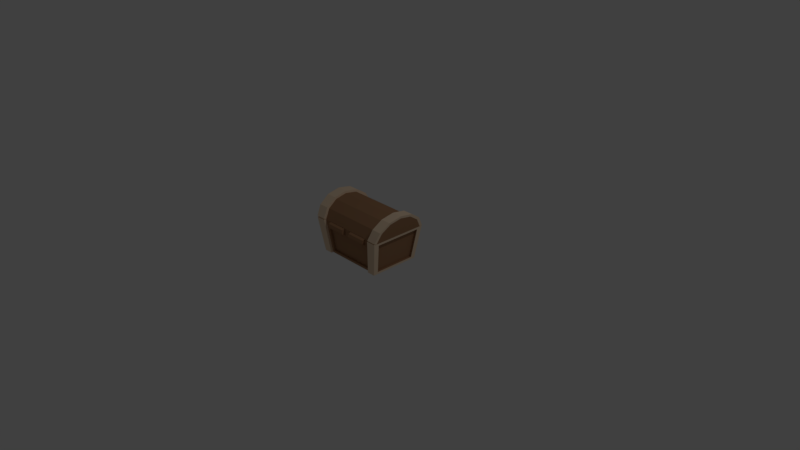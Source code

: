 # Source: treasure_chest_blender.blend  (saved by Blender 2.79.0; exported with 4.5.12 LTS)
import bpy
from mathutils import Matrix  # noqa: F401  (used for matrix-valued properties, if any)

bpy.ops.wm.read_factory_settings(use_empty=True)
scene = bpy.context.scene
scene.name = 'Scene'

# ---- collections
col_collection_1 = bpy.data.collections.new('Collection 1'); scene.collection.children.link(col_collection_1)

# ---- materials (node trees are filled in below, after node groups)
mat_wood_1 = bpy.data.materials.new('Wood_1')
mat_wood_1.alpha_threshold = 0.0
mat_wood_1.use_transparent_shadow = False
mat_wood_1.diffuse_color = (0.8824, 0.6784, 0.4824, 1.0)
mat_wood_1.specular_color = (0.9529, 0.9529, 0.9529)
mat_wood_1.roughness = 0.5
mat_wood_2 = bpy.data.materials.new('Wood_2')
mat_wood_2.alpha_threshold = 0.0
mat_wood_2.use_transparent_shadow = False
mat_wood_2.diffuse_color = (0.3843, 0.2078, 0.1098, 1.0)
mat_wood_2.specular_color = (0.9529, 0.9529, 0.9529)
mat_wood_2.roughness = 0.5
mat_chiave = bpy.data.materials.new('chiave')
mat_chiave.alpha_threshold = 0.0
mat_chiave.use_transparent_shadow = False
mat_chiave.roughness = 0.5

# ---- material node trees

# ---- world
world_world = bpy.data.worlds.new('World'); scene.world = world_world
world_world.color = (0.05088, 0.05088, 0.05088)
world_world.use_sun_shadow = False
world_world.sun_shadow_jitter_overblur = 0.0
world_world.cycles.sampling_method = 'MANUAL'

# ---- cameras
cam_camera = bpy.data.cameras.new('Camera')
cam_camera.clip_end = 100.0
cam_camera.lens = 35.0
cam_camera.sensor_width = 32.0
cam_camera.sensor_height = 18.0
cam_camera.ortho_scale = 7.314
cam_camera.dof.focus_distance = 0.0
cam_camera.dof.aperture_fstop = 128.0

# ---- lights
light_lamp = bpy.data.lights.new('Lamp', 'POINT')
light_lamp.transmission_factor = 0.0
light_lamp.cutoff_distance = 30.0
light_lamp.energy = 100.0
light_lamp.shadow_buffer_clip_start = 1.001
light_lamp.shadow_soft_size = 0.1
light_lamp.shadow_maximum_resolution = 0.006
light_lamp.use_absolute_resolution = True

# ---- meshes
me_chest_ope0 = bpy.data.meshes.new('Chest_Ope0')
me_chest_ope0.from_pydata([(-0.5392, 0.3678, 0.4684), (0.4148, 0.3678, 0.4684), (-0.4089, 0.3678, 0.4684), (0.4148, 0.4039, 0.4684), (0.3576, 0.3482, 0.001998), (-0.5392, -0.3901, 0.4684), (-0.3532, -0.3363, 0.001998), (0.414, -0.3901, 0.4684), (-0.3526, 0.3482, 0.001998), (0.07693, 0.3922, 0.3697), (-0.07121, 0.3922, 0.3697), (0.1021, 0.3679, 0.4684), (0.09876, 0.3557, 0.3569), (-0.09306, 0.3557, 0.3569), (0.3041, 0.263, 0.09528), (-0.3003, 0.263, 0.09528), (-0.3003, -0.2507, 0.09528), (0.3041, -0.2507, 0.09528), (-0.4698, 0.289, 0.03309), (0.4743, -0.277, 0.03309), (-0.4384, 0.289, 0.03309), (-0.4384, -0.277, 0.03309), (-0.4985, -0.315, 0.4373), (-0.4985, 0.3287, 0.4373), (0.4421, -0.277, 0.03309), (0.4421, 0.289, 0.03309), (0.5028, 0.3287, 0.4373), (0.5028, -0.315, 0.4373), (-0.3612, 0.3207, 0.3561), (0.3654, 0.3207, 0.3561), (0.3293, 0.289, 0.03309), (-0.3256, 0.289, 0.03309), (0.3668, -0.3436, 0.3691), (-0.3256, -0.277, 0.03309), (0.3293, -0.277, 0.03309), (0.3668, -0.3086, 0.3691), (-0.3627, -0.3086, 0.3691), (-0.3168, -0.3521, 0.4647), (-0.3155, -0.3899, 0.4506), (-0.3123, -0.402, 0.4166), (-0.3091, -0.382, 0.3826), (-0.3078, -0.342, 0.3685), (-0.05332, -0.352, 0.4647), (-0.05256, -0.402, 0.4166), (-0.05202, -0.382, 0.3826), (-0.0518, -0.342, 0.3685), (0.06802, -0.3899, 0.4506), (0.06733, -0.402, 0.4166), (0.06665, -0.382, 0.3826), (0.3271, -0.402, 0.4166), (0.3237, -0.382, 0.3826), (0.02609, 0.3922, 0.3697), (-0.02037, 0.3922, 0.3697), (-0.0209, 0.4024, 0.4555), (0.02677, 0.4024, 0.4555), (0.01845, 0.4007, 0.4412), (0.02316, 0.366, 0.4497), (0.02265, 0.3579, 0.3755), (0.5435, 0.4039, 0.4684), (0.4686, 0.3171, 0.001998), (0.4686, 0.3482, 0.001998), (-0.4097, -0.3901, 0.4684), (-0.4649, -0.3363, 0.001998), (-0.3532, -0.3052, 0.001998), (0.4693, -0.3363, 0.001998), (0.3569, -0.3363, 0.001998), (0.4693, -0.3052, 0.001998), (0.5443, -0.3901, 0.4684), (-0.4649, 0.3482, 0.001998), (-0.4649, 0.3171, 0.001998), (-0.5392, 0.4039, 0.4684), (-0.4089, 0.4039, 0.4684), (-0.3526, 0.3171, 0.001998), (0.07894, 0.4024, 0.4555), (0.3418, 0.2956, 0.4684), (-0.3375, 0.2956, 0.4684), (-0.3375, -0.2818, 0.4684), (0.3418, -0.2818, 0.4684), (-0.4649, -0.3052, 0.001998), (-0.5392, -0.354, 0.4684), (-0.5342, 0.3287, 0.4373), (0.4736, 0.289, 0.03309), (0.5443, -0.354, 0.4684), (0.5443, 0.3678, 0.4684), (-0.4698, -0.277, 0.03309), (-0.5342, -0.315, 0.4373), (0.5393, 0.3287, 0.4373), (0.5393, -0.315, 0.4373), (0.3576, 0.3171, 0.001998), (-0.3612, 0.3556, 0.3561), (-0.3256, 0.3205, 0.03309), (0.3654, 0.3556, 0.3561), (0.3293, 0.3205, 0.03309), (0.3569, -0.3052, 0.001998), (0.3293, -0.3084, 0.03309), (-0.4097, -0.354, 0.4684), (0.414, -0.354, 0.4684), (-0.3627, -0.3436, 0.3691), (-0.3256, -0.3084, 0.03309), (-0.3123, -0.347, 0.4166), (-0.0531, -0.3899, 0.4506), (-0.05256, -0.347, 0.4166), (0.06733, -0.347, 0.4166), (0.06831, -0.352, 0.4647), (0.06636, -0.342, 0.3685), (0.3271, -0.347, 0.4166), (0.3318, -0.352, 0.4647), (0.3304, -0.3899, 0.4506), (0.3223, -0.342, 0.3685), (-0.01731, 0.366, 0.4497), (-0.0126, 0.4007, 0.4412), (0.01813, 0.3939, 0.3841), (-0.01692, 0.3579, 0.3755), (-0.07307, 0.4024, 0.4555), (-0.01239, 0.3939, 0.3841), (-0.09623, 0.3679, 0.4684)], [], [(66, 93, 88), (88, 59, 66), (1, 96, 82), (82, 83, 1), (4, 3, 58), (58, 60, 4), (20, 21, 22), (22, 23, 20), (6, 61, 5), (5, 62, 6), (24, 25, 26), (26, 27, 24), (63, 72, 88), (88, 93, 63), (15, 16, 17), (17, 14, 15), (31, 28, 29), (29, 30, 31), (64, 67, 7), (7, 65, 64), (34, 35, 36), (36, 33, 34), (78, 69, 72), (72, 63, 78), (0, 79, 95), (95, 2, 0), (68, 70, 71), (71, 8, 68), (1, 83, 58), (58, 3, 1), (83, 59, 60), (60, 58, 83), (59, 88, 4), (59, 4, 60), (88, 1, 3), (3, 4, 88), (95, 79, 5), (5, 61, 95), (79, 78, 62), (62, 5, 79), (78, 63, 6), (6, 62, 78), (63, 95, 61), (61, 6, 63), (93, 66, 64), (64, 65, 93), (66, 82, 67), (67, 64, 66), (82, 96, 7), (7, 67, 82), (96, 93, 65), (65, 7, 96), (72, 69, 68), (68, 8, 72), (69, 0, 70), (70, 68, 69), (0, 2, 71), (71, 70, 0), (2, 72, 8), (8, 71, 2), (11, 12, 9), (9, 73, 11), (13, 10, 52), (13, 115, 113), (113, 10, 13), (11, 73, 54), (1, 2, 75), (75, 74, 1), (2, 95, 76), (76, 75, 2), (95, 96, 77), (77, 76, 95), (96, 1, 74), (74, 77, 96), (74, 75, 15), (15, 14, 74), (75, 76, 16), (16, 15, 75), (76, 77, 17), (17, 16, 76), (77, 74, 14), (14, 17, 77), (69, 78, 84), (84, 18, 69), (78, 79, 85), (85, 84, 78), (79, 0, 80), (80, 85, 79), (0, 69, 18), (18, 80, 0), (66, 59, 81), (81, 19, 66), (59, 83, 86), (86, 81, 59), (83, 82, 87), (87, 86, 83), (82, 66, 19), (19, 87, 82), (18, 84, 21), (21, 20, 18), (84, 85, 22), (22, 21, 84), (85, 80, 23), (23, 22, 85), (80, 18, 20), (20, 23, 80), (19, 81, 25), (25, 24, 19), (81, 86, 26), (26, 25, 81), (86, 87, 27), (27, 26, 86), (87, 19, 24), (24, 27, 87), (2, 1, 91), (91, 89, 2), (1, 88, 92), (92, 91, 1), (88, 72, 90), (90, 92, 88), (72, 2, 89), (89, 90, 72), (89, 91, 29), (29, 28, 89), (91, 92, 30), (30, 29, 91), (92, 90, 31), (31, 30, 92), (90, 89, 28), (28, 31, 90), (63, 93, 94), (94, 98, 63), (93, 96, 32), (32, 94, 93), (96, 95, 97), (97, 32, 96), (95, 63, 98), (98, 97, 95), (98, 94, 34), (34, 33, 98), (94, 32, 35), (35, 34, 94), (32, 97, 36), (36, 35, 32), (97, 98, 33), (33, 36, 97), (99, 41, 40), (99, 40, 39), (99, 39, 38), (99, 38, 37), (99, 37, 42), (42, 101, 99), (37, 38, 100), (100, 42, 37), (38, 39, 43), (43, 100, 38), (39, 40, 44), (44, 43, 39), (40, 41, 45), (45, 44, 40), (41, 99, 101), (101, 45, 41), (101, 42, 100), (101, 100, 43), (101, 43, 44), (101, 44, 45), (102, 104, 48), (102, 48, 47), (102, 47, 46), (102, 46, 103), (102, 103, 106), (106, 105, 102), (103, 46, 107), (107, 106, 103), (46, 47, 49), (49, 107, 46), (47, 48, 50), (50, 49, 47), (48, 104, 108), (108, 50, 48), (104, 102, 105), (105, 108, 104), (105, 106, 107), (105, 107, 49), (105, 49, 50), (105, 50, 108), (113, 110, 114), (114, 10, 113), (9, 51, 111), (53, 54, 55), (55, 110, 53), (51, 52, 114), (114, 111, 51), (114, 110, 109), (109, 112, 114), (110, 55, 56), (56, 109, 110), (55, 111, 57), (57, 56, 55), (111, 114, 112), (112, 57, 111), (113, 53, 110), (55, 54, 73), (55, 73, 9), (9, 111, 55), (114, 52, 10), (54, 53, 115), (115, 11, 54), (53, 113, 115), (51, 9, 12), (51, 12, 13), (13, 52, 51)])
me_chest_ope0.polygons.foreach_set('material_index', [0, 0, 0, 0, 0, 0, 1, 1, 0, 0, 1, 1, 1, 1, 1, 1, 1, 1, 0, 0, 1, 1, 0, 0, 0, 0, 0, 0, 0, 0, 0, 0, 0, 0, 0, 0, 0, 0, 0, 0, 0, 0, 0, 0, 0, 0, 0, 0, 0, 0, 0, 0, 0, 0, 0, 0, 0, 0, 0, 0, 0, 0, 0, 0, 0, 0, 1, 1, 1, 1, 1, 1, 1, 1, 1, 1, 1, 1, 1, 1, 1, 1, 0, 0, 0, 0, 0, 0, 0, 0, 0, 0, 0, 0, 0, 0, 0, 0, 1, 1, 1, 1, 1, 1, 1, 1, 1, 1, 1, 1, 1, 1, 1, 1, 1, 1, 1, 1, 1, 1, 1, 1, 1, 1, 1, 1, 1, 1, 1, 1, 1, 1, 1, 1, 1, 1, 1, 1, 1, 1, 1, 1, 1, 1, 1, 1, 1, 1, 1, 1, 1, 1, 1, 1, 1, 1, 1, 1, 1, 1, 1, 1, 1, 1, 1, 1, 1, 1, 1, 1, 1, 1, 1, 1, 1, 1, 1, 1, 1, 1, 1, 1, 1, 1, 1, 1, 0, 0, 0, 0, 0, 0, 0, 0, 0, 0, 0, 0, 0, 0, 0, 0, 0, 0, 0, 0, 0, 0, 0, 0, 0, 0])
_k = set([(3, 4), (4, 58), (5, 6), (6, 61), (7, 64), (7, 65), (8, 71), (9, 11), (9, 73), (10, 52), (14, 15), (14, 17), (15, 16), (16, 17), (18, 21), (18, 84), (19, 25), (19, 81), (20, 21), (20, 23), (21, 22), (22, 23), (24, 25), (24, 27), (25, 26), (26, 27), (28, 29), (28, 31), (29, 30), (29, 89), (30, 31), (33, 34), (33, 36), (34, 35), (34, 98), (35, 36), (39, 40), (39, 43), (40, 44), (40, 99), (43, 44), (47, 48), (47, 49), (48, 50), (48, 102), (49, 50), (51, 52), (53, 54), (53, 55), (68, 71), (89, 91), (94, 98), (109, 114), (110, 114)])
me_chest_ope0.attributes.new('sharp_edge', 'BOOLEAN', 'EDGE').data.foreach_set('value', [ (min(e.vertices), max(e.vertices)) in _k for e in me_chest_ope0.edges])
_uv = me_chest_ope0.uv_layers.new(name='UVMap')
_uv.uv.foreach_set('vector', [0.01947, 0.03764, 0.05128, 0.03764, 0.05128, 0.215, 0.05128, 0.215, 0.01947, 0.215, 0.01947, 0.03764, 0.7544, 0.6495, 0.7544, 0.8268, 0.7226, 0.8268, 0.7226, 0.8268, 0.7226, 0.6495, 0.7544, 0.6495, 0.6318, 0.02869, 0.6318, 0.1978, 0.5913, 0.1978, 0.5913, 0.1978, 0.5913, 0.02869, 0.6318, 0.02869, 0.05604, 0.2668, 0.2667, 0.2668, 0.2667, 0.419, 0.2667, 0.419, 0.05604, 0.419, 0.05604, 0.2668, 0.5266, 0.06824, 0.3604, 0.06824, 0.3604, 0.02849, 0.3604, 0.02849, 0.5266, 0.02849, 0.5266, 0.06824, 0.7422, 0.2522, 0.9528, 0.2522, 0.9528, 0.4044, 0.9528, 0.4044, 0.7422, 0.4044, 0.7422, 0.2522, 0.2537, 0.03764, 0.2537, 0.215, 0.05128, 0.215, 0.05128, 0.215, 0.05128, 0.03764, 0.2537, 0.03764, 0.7011, 0.4785, 0.7008, 0.617, 0.5379, 0.6167, 0.5379, 0.6167, 0.5381, 0.4782, 0.7011, 0.4785, 0.9012, 0.04001, 0.9012, 0.1569, 0.6669, 0.1569, 0.6669, 0.1569, 0.6669, 0.04001, 0.9012, 0.04001, 0.5271, 0.4128, 0.3586, 0.4128, 0.3586, 0.3725, 0.3586, 0.3725, 0.5271, 0.3725, 0.5271, 0.4128, 0.5155, 0.3364, 0.395, 0.3364, 0.395, 0.1039, 0.395, 0.1039, 0.5155, 0.1039, 0.5155, 0.3364, 0.2855, 0.03764, 0.2855, 0.215, 0.2537, 0.215, 0.2537, 0.215, 0.2537, 0.03764, 0.2855, 0.03764, 0.9886, 0.6495, 0.9886, 0.8268, 0.9568, 0.8268, 0.9568, 0.8268, 0.9568, 0.6495, 0.9886, 0.6495, 0.9789, 0.02754, 0.9789, 0.1977, 0.9382, 0.1977, 0.9382, 0.1977, 0.9382, 0.02754, 0.9789, 0.02754, 0.7544, 0.6495, 0.7226, 0.6495, 0.7226, 0.6406, 0.7226, 0.6406, 0.7544, 0.6406, 0.7544, 0.6495, 0.9762, 0.4161, 0.9762, 0.2405, 0.9879, 0.2405, 0.9879, 0.2405, 0.9879, 0.4161, 0.9762, 0.4161, 0.01947, 0.215, 0.05128, 0.215, 0.05128, 0.2239, 0.01947, 0.215, 0.05128, 0.2239, 0.01947, 0.2239, 0.6438, 0.02872, 0.6438, 0.1977, 0.6318, 0.1978, 0.6318, 0.1978, 0.6318, 0.02869, 0.6438, 0.02872, 0.9568, 0.8268, 0.9886, 0.8268, 0.9886, 0.8357, 0.9886, 0.8357, 0.9568, 0.8357, 0.9568, 0.8268, 0.2901, 0.4307, 0.2901, 0.2551, 0.3018, 0.2551, 0.3018, 0.2551, 0.3018, 0.4307, 0.2901, 0.4307, 0.2855, 0.03764, 0.2537, 0.03764, 0.2537, 0.02877, 0.2537, 0.02877, 0.2855, 0.02877, 0.2855, 0.03764, 0.5267, 0.08056, 0.3598, 0.08052, 0.3604, 0.06824, 0.3604, 0.06824, 0.5266, 0.06824, 0.5267, 0.08056, 0.05128, 0.03764, 0.01947, 0.03764, 0.01947, 0.02877, 0.01947, 0.02877, 0.05128, 0.02877, 0.05128, 0.03764, 0.7188, 0.2405, 0.7188, 0.4161, 0.7071, 0.4161, 0.7071, 0.4161, 0.7071, 0.2405, 0.7188, 0.2405, 0.7226, 0.8268, 0.7544, 0.8268, 0.7544, 0.8357, 0.7544, 0.8357, 0.7226, 0.8357, 0.7226, 0.8268, 0.3589, 0.3599, 0.5269, 0.3599, 0.5271, 0.3725, 0.5271, 0.3725, 0.3586, 0.3725, 0.3589, 0.3599, 0.2537, 0.215, 0.2855, 0.215, 0.2855, 0.2239, 0.2855, 0.2239, 0.2537, 0.2239, 0.2537, 0.215, 0.03264, 0.2551, 0.03264, 0.4307, 0.02094, 0.4307, 0.02094, 0.4307, 0.02094, 0.2551, 0.03264, 0.2551, 0.9886, 0.6495, 0.9568, 0.6495, 0.9568, 0.6406, 0.9568, 0.6406, 0.9886, 0.6406, 0.9886, 0.6495, 0.9253, 0.1976, 0.9253, 0.02815, 0.9382, 0.02754, 0.9382, 0.02754, 0.9382, 0.1977, 0.9253, 0.1976, 0.575, 0.7293, 0.6451, 0.7293, 0.6451, 0.7489, 0.6451, 0.7489, 0.575, 0.7489, 0.575, 0.7293, 0.6685, 0.8822, 0.649, 0.8822, 0.649, 0.8454, 0.6458, 0.9285, 0.5757, 0.9285, 0.5757, 0.909, 0.5757, 0.909, 0.6458, 0.909, 0.6458, 0.9285, 0.5536, 0.7749, 0.5731, 0.7749, 0.5731, 0.8117, 0.7544, 0.6495, 0.9568, 0.6495, 0.939, 0.6672, 0.939, 0.6672, 0.7721, 0.6672, 0.7544, 0.6495, 0.9568, 0.6495, 0.9568, 0.8268, 0.939, 0.8091, 0.939, 0.8091, 0.939, 0.6672, 0.9568, 0.6495, 0.9568, 0.8268, 0.7544, 0.8268, 0.7721, 0.8091, 0.7721, 0.8091, 0.939, 0.8091, 0.9568, 0.8268, 0.7544, 0.8268, 0.7544, 0.6495, 0.7721, 0.6672, 0.7721, 0.6672, 0.7721, 0.8091, 0.7544, 0.8268, 0.5383, 0.3744, 0.7012, 0.3746, 0.7011, 0.4785, 0.7011, 0.4785, 0.5381, 0.4782, 0.5383, 0.3744, 0.8049, 0.4787, 0.8047, 0.6172, 0.7008, 0.617, 0.7008, 0.617, 0.7011, 0.4785, 0.8049, 0.4787, 0.7006, 0.7208, 0.5377, 0.7206, 0.5379, 0.6167, 0.5379, 0.6167, 0.7008, 0.617, 0.7006, 0.7208, 0.434, 0.6165, 0.4343, 0.478, 0.5381, 0.4782, 0.5381, 0.4782, 0.5379, 0.6167, 0.434, 0.6165, 0.04434, 0.2434, 0.2784, 0.2434, 0.2667, 0.2551, 0.2667, 0.2551, 0.05604, 0.2551, 0.04434, 0.2434, 0.2901, 0.2551, 0.2901, 0.4307, 0.2784, 0.419, 0.2784, 0.419, 0.2784, 0.2668, 0.2901, 0.2551, 0.2784, 0.4424, 0.04434, 0.4424, 0.05604, 0.4307, 0.05604, 0.4307, 0.2667, 0.4307, 0.2784, 0.4424, 0.03264, 0.4307, 0.03264, 0.2551, 0.04434, 0.2668, 0.04434, 0.2668, 0.04434, 0.419, 0.03264, 0.4307, 0.7305, 0.2288, 0.9645, 0.2288, 0.9528, 0.2405, 0.9528, 0.2405, 0.7422, 0.2405, 0.7305, 0.2288, 0.9762, 0.2405, 0.9762, 0.4161, 0.9645, 0.4044, 0.9645, 0.4044, 0.9645, 0.2522, 0.9762, 0.2405, 0.9645, 0.4277, 0.7305, 0.4277, 0.7422, 0.416, 0.7422, 0.416, 0.9528, 0.416, 0.9645, 0.4277, 0.7188, 0.4161, 0.7188, 0.2405, 0.7305, 0.2522, 0.7305, 0.2522, 0.7305, 0.4044, 0.7188, 0.4161, 0.05604, 0.2551, 0.2667, 0.2551, 0.2667, 0.2668, 0.2667, 0.2668, 0.05604, 0.2668, 0.05604, 0.2551, 0.2784, 0.2668, 0.2784, 0.419, 0.2667, 0.419, 0.2667, 0.419, 0.2667, 0.2668, 0.2784, 0.2668, 0.2667, 0.4307, 0.05604, 0.4307, 0.05604, 0.419, 0.05604, 0.419, 0.2667, 0.419, 0.2667, 0.4307, 0.04434, 0.419, 0.04434, 0.2668, 0.05604, 0.2668, 0.05604, 0.2668, 0.05604, 0.419, 0.04434, 0.419, 0.7422, 0.2405, 0.9528, 0.2405, 0.9528, 0.2522, 0.9528, 0.2522, 0.7422, 0.2522, 0.7422, 0.2405, 0.9645, 0.2522, 0.9645, 0.4044, 0.9528, 0.4044, 0.9528, 0.4044, 0.9528, 0.2522, 0.9645, 0.2522, 0.9528, 0.416, 0.7422, 0.416, 0.7422, 0.4044, 0.7422, 0.4044, 0.9528, 0.4044, 0.9528, 0.416, 0.7305, 0.4044, 0.7305, 0.2522, 0.7422, 0.2522, 0.7422, 0.2522, 0.7422, 0.4044, 0.7305, 0.4044, 0.9124, 0.2087, 0.6557, 0.2087, 0.6669, 0.1681, 0.6669, 0.1681, 0.9012, 0.1681, 0.9124, 0.2087, 0.6438, 0.1977, 0.6438, 0.02872, 0.6557, 0.04001, 0.6557, 0.04001, 0.6557, 0.1569, 0.6438, 0.1977, 0.6557, 0.01751, 0.9124, 0.01751, 0.9012, 0.02876, 0.9012, 0.02876, 0.6669, 0.02876, 0.6557, 0.01751, 0.9253, 0.02815, 0.9253, 0.1976, 0.9124, 0.1569, 0.9124, 0.1569, 0.9124, 0.04001, 0.9253, 0.02815, 0.9012, 0.1681, 0.6669, 0.1681, 0.6669, 0.1569, 0.6669, 0.1569, 0.9012, 0.1569, 0.9012, 0.1681, 0.6557, 0.1569, 0.6557, 0.04001, 0.6669, 0.04001, 0.6669, 0.04001, 0.6669, 0.1569, 0.6557, 0.1569, 0.6669, 0.02876, 0.9012, 0.02876, 0.9012, 0.04001, 0.9012, 0.04001, 0.6669, 0.04001, 0.6669, 0.02876, 0.9124, 0.04001, 0.9124, 0.1569, 0.9012, 0.1569, 0.9012, 0.1569, 0.9012, 0.04001, 0.9124, 0.04001, 0.5373, 0.09268, 0.5373, 0.3476, 0.5262, 0.3364, 0.5262, 0.3364, 0.5262, 0.1038, 0.5373, 0.09268, 0.5269, 0.3599, 0.3589, 0.3599, 0.3949, 0.3474, 0.3949, 0.3474, 0.5156, 0.3474, 0.5269, 0.3599, 0.3487, 0.3476, 0.3487, 0.09268, 0.3842, 0.1038, 0.3842, 0.1038, 0.3842, 0.3364, 0.3487, 0.3476, 0.3598, 0.08052, 0.5267, 0.08056, 0.5156, 0.09288, 0.5156, 0.09288, 0.3949, 0.09286, 0.3598, 0.08052, 0.5262, 0.1038, 0.5262, 0.3364, 0.5155, 0.3364, 0.5155, 0.3364, 0.5155, 0.1039, 0.5262, 0.1038, 0.5156, 0.3474, 0.3949, 0.3474, 0.395, 0.3364, 0.395, 0.3364, 0.5155, 0.3364, 0.5156, 0.3474, 0.3842, 0.3364, 0.3842, 0.1038, 0.395, 0.1039, 0.395, 0.1039, 0.395, 0.3364, 0.3842, 0.3364, 0.3949, 0.09286, 0.5156, 0.09288, 0.5155, 0.1039, 0.5155, 0.1039, 0.395, 0.1039, 0.3949, 0.09286, 0.6434, 0.9598, 0.6534, 0.9837, 0.6676, 0.9699, 0.6434, 0.9598, 0.6676, 0.9699, 0.6676, 0.9488, 0.6434, 0.9598, 0.6676, 0.9488, 0.6531, 0.9358, 0.6434, 0.9598, 0.6531, 0.9358, 0.6333, 0.9359, 0.6676, 0.9488, 0.6676, 0.9072, 0.7764, 0.9072, 0.7764, 0.9072, 0.7764, 0.9488, 0.6676, 0.9488, 0.6676, 0.9072, 0.6676, 0.9276, 0.7764, 0.9276, 0.7764, 0.9276, 0.7764, 0.9072, 0.6676, 0.9072, 0.6676, 0.9276, 0.6676, 0.9488, 0.7764, 0.9488, 0.7764, 0.9488, 0.7764, 0.9276, 0.6676, 0.9276, 0.6676, 0.9488, 0.6676, 0.9699, 0.7764, 0.9699, 0.7764, 0.9699, 0.7764, 0.9488, 0.6676, 0.9488, 0.6676, 0.9699, 0.6676, 0.9904, 0.7764, 0.9904, 0.7764, 0.9904, 0.7764, 0.9699, 0.6676, 0.9699, 0.6676, 0.9904, 0.6676, 0.9488, 0.7764, 0.9488, 0.7764, 0.9488, 0.7764, 0.9904, 0.6676, 0.9904, 0.8016, 0.9599, 0.812, 0.9354, 0.7917, 0.9352, 0.8016, 0.9599, 0.7917, 0.9352, 0.7764, 0.9488, 0.8016, 0.9599, 0.7764, 0.9488, 0.7764, 0.9699, 0.8016, 0.9599, 0.7764, 0.9699, 0.7912, 0.9844, 0.8238, 0.9612, 0.833, 0.9842, 0.8459, 0.9712, 0.8238, 0.9612, 0.8459, 0.9712, 0.8459, 0.9506, 0.8238, 0.9612, 0.8459, 0.9506, 0.8324, 0.938, 0.8238, 0.9612, 0.8324, 0.938, 0.8146, 0.9383, 0.8459, 0.9506, 0.8459, 0.91, 0.9591, 0.91, 0.9591, 0.91, 0.9591, 0.9506, 0.8459, 0.9506, 0.8459, 0.91, 0.8459, 0.9299, 0.9591, 0.9299, 0.9591, 0.9299, 0.9591, 0.91, 0.8459, 0.91, 0.8459, 0.9299, 0.8459, 0.9506, 0.9591, 0.9506, 0.9591, 0.9506, 0.9591, 0.9299, 0.8459, 0.9299, 0.8459, 0.9506, 0.8459, 0.9712, 0.9591, 0.9712, 0.9591, 0.9712, 0.9591, 0.9506, 0.8459, 0.9506, 0.8459, 0.9712, 0.8459, 0.9911, 0.9591, 0.9911, 0.9591, 0.9911, 0.9591, 0.9712, 0.8459, 0.9712, 0.8459, 0.9911, 0.8459, 0.9506, 0.9591, 0.9506, 0.9591, 0.9506, 0.9591, 0.9911, 0.8459, 0.9911, 0.9823, 0.9608, 0.9914, 0.9365, 0.9727, 0.9366, 0.9823, 0.9608, 0.9727, 0.9366, 0.9591, 0.9506, 0.9823, 0.9608, 0.9591, 0.9506, 0.9591, 0.9712, 0.9823, 0.9608, 0.9591, 0.9712, 0.9731, 0.9851, 0.5757, 0.909, 0.5874, 0.8664, 0.6341, 0.8664, 0.6341, 0.8664, 0.6458, 0.909, 0.5757, 0.909, 0.649, 0.7749, 0.649, 0.8117, 0.6373, 0.8175, 0.5731, 0.8454, 0.5731, 0.8117, 0.5848, 0.8175, 0.5848, 0.8175, 0.5848, 0.8395, 0.5731, 0.8454, 0.649, 0.8117, 0.649, 0.8454, 0.6373, 0.8395, 0.6373, 0.8395, 0.6373, 0.8175, 0.649, 0.8117, 0.6341, 0.8664, 0.5874, 0.8664, 0.5874, 0.842, 0.5874, 0.842, 0.6341, 0.842, 0.6341, 0.8664, 0.5848, 0.8395, 0.5848, 0.8175, 0.6092, 0.8175, 0.6092, 0.8175, 0.6092, 0.8395, 0.5848, 0.8395, 0.5868, 0.7915, 0.6334, 0.7915, 0.6334, 0.8159, 0.6334, 0.8159, 0.5868, 0.8159, 0.5868, 0.7915, 0.6373, 0.8175, 0.6373, 0.8395, 0.6129, 0.8395, 0.6129, 0.8395, 0.6129, 0.8175, 0.6373, 0.8175, 0.5731, 0.8822, 0.5731, 0.8454, 0.5848, 0.8395, 0.5848, 0.8175, 0.5731, 0.8117, 0.5731, 0.7749, 0.5868, 0.7915, 0.575, 0.7489, 0.6451, 0.7489, 0.6451, 0.7489, 0.6334, 0.7915, 0.5868, 0.7915, 0.6373, 0.8395, 0.649, 0.8454, 0.649, 0.8822, 0.5731, 0.8117, 0.5731, 0.8454, 0.5536, 0.8822, 0.5536, 0.8822, 0.5536, 0.7749, 0.5731, 0.8117, 0.5731, 0.8454, 0.5731, 0.8822, 0.5536, 0.8822, 0.649, 0.8117, 0.649, 0.7749, 0.6685, 0.7749, 0.649, 0.8117, 0.6685, 0.7749, 0.6685, 0.8822, 0.6685, 0.8822, 0.649, 0.8454, 0.649, 0.8117])
me_chest_ope0.materials.append(mat_wood_1)
me_chest_ope0.materials.append(mat_wood_2)
me_chest_ope0.use_remesh_preserve_volume = False
me_chest_ope0.use_remesh_preserve_attributes = False
me_chest_ope0.use_mirror_vertex_groups = False
me_chest_ope0.update()
me_chest_ope0.normals_split_custom_set([tuple(v) for v in zip(*[iter([3.331e-09, 1.631e-07, -1.0, 3.331e-09, 1.631e-07, -1.0, 3.331e-09, 1.631e-07, -1.0, -3.372e-09, 1.631e-07, -1.0, -3.372e-09, 1.631e-07, -1.0, -3.372e-09, 1.631e-07, -1.0, -2.969e-07, -1.239e-07, 1.0, -2.969e-07, -1.239e-07, 1.0, -2.969e-07, -1.239e-07, 1.0, 2.987e-07, -1.239e-07, 1.0, 2.987e-07, -1.239e-07, 1.0, 2.987e-07, -1.239e-07, 1.0, -2.153e-07, 0.9929, -0.1185, -2.153e-07, 0.9929, -0.1185, -2.153e-07, 0.9929, -0.1185, -2.836e-07, 0.9929, -0.1185, -2.836e-07, 0.9929, -0.1185, -2.836e-07, 0.9929, -0.1185, -0.9891, -5.154e-07, -0.1471, -0.9891, -5.154e-07, -0.1471, -0.9891, -5.154e-07, -0.1471, -0.9891, -1.133e-07, -0.1471, -0.9891, -1.133e-07, -0.1471, -0.9891, -1.133e-07, -0.1471, 4.59e-07, -0.9934, -0.1145, 4.59e-07, -0.9934, -0.1145, 4.59e-07, -0.9934, -0.1145, 2.821e-07, -0.9934, -0.1145, 2.821e-07, -0.9934, -0.1145, 2.821e-07, -0.9934, -0.1145, 0.9889, 2.576e-07, -0.1483, 0.9889, 2.576e-07, -0.1483, 0.9889, 2.576e-07, -0.1483, 0.9889, 3.399e-07, -0.1483, 0.9889, 3.399e-07, -0.1483, 0.9889, 3.399e-07, -0.1483, -4.835e-11, 1.631e-07, -1.0, -4.835e-11, 1.631e-07, -1.0, -4.835e-11, 1.631e-07, -1.0, 4.824e-11, 1.631e-07, -1.0, 4.824e-11, 1.631e-07, -1.0, 4.824e-11, 1.631e-07, -1.0, 1.024e-08, -7.251e-08, 1.0, 1.024e-08, -7.251e-08, 1.0, 1.024e-08, -7.251e-08, 1.0, -1.024e-08, -7.251e-08, 1.0, -1.024e-08, -7.251e-08, 1.0, -1.024e-08, -7.251e-08, 1.0, -3.251e-07, 0.9952, -0.09758, -3.251e-07, 0.9952, -0.09758, -3.251e-07, 0.9952, -0.09758, -3.64e-07, 0.9952, -0.09758, -3.64e-07, 0.9952, -0.09758, -3.64e-07, 0.9952, -0.09758, 2.128e-07, -0.9934, -0.1145, 2.128e-07, -0.9934, -0.1145, 2.128e-07, -0.9934, -0.1145, 2.803e-07, -0.9934, -0.1145, 2.803e-07, -0.9934, -0.1145, 2.803e-07, -0.9934, -0.1145, 3.252e-07, -0.9956, -0.09354, 3.252e-07, -0.9956, -0.09354, 3.252e-07, -0.9956, -0.09354, 3.627e-07, -0.9956, -0.09354, 3.627e-07, -0.9956, -0.09354, 3.627e-07, -0.9956, -0.09354, -1.704e-09, 1.631e-07, -1.0, -1.704e-09, 1.631e-07, -1.0, -1.704e-09, 1.631e-07, -1.0, 1.714e-09, 1.631e-07, -1.0, 1.714e-09, 1.631e-07, -1.0, 1.714e-09, 1.631e-07, -1.0, 4.032e-08, -1.239e-07, 1.0, 4.032e-08, -1.239e-07, 1.0, 4.032e-08, -1.239e-07, 1.0, -4.008e-08, -1.239e-07, 1.0, -4.008e-08, -1.239e-07, 1.0, -4.008e-08, -1.239e-07, 1.0, -4.56e-07, 0.9929, -0.1185, -4.56e-07, 0.9929, -0.1185, -4.56e-07, 0.9929, -0.1185, -2.803e-07, 0.9929, -0.1185, -2.803e-07, 0.9929, -0.1185, -2.803e-07, 0.9929, -0.1185, 0.0, 0.0, 1.0, 0.0, 0.0, 1.0, 0.0, 0.0, 1.0, 0.0, 0.0, 1.0, 0.0, 0.0, 1.0, 0.0, 0.0, 1.0, 0.9871, -3.265e-07, -0.1602, 0.9871, -3.265e-07, -0.1602, 0.9871, -3.265e-07, -0.1602, 0.9867, 0.02136, -0.1611, 0.9867, 0.02136, -0.1611, 0.9867, 0.02136, -0.1611, 0.0, 1.646e-07, -1.0, 0.0, 1.646e-07, -1.0, 0.0, 1.646e-07, -1.0, -7.736e-10, 1.646e-07, -1.0, -7.736e-10, 1.646e-07, -1.0, -7.736e-10, 1.646e-07, -1.0, -0.9926, 0.0, 0.1217, -0.9926, 0.0, 0.1217, -0.9926, 0.0, 0.1217, -0.9926, -1.788e-06, 0.1217, -0.9926, -1.788e-06, 0.1217, -0.9926, -1.788e-06, 0.1217, 0.0, 0.0, 1.0, 0.0, 0.0, 1.0, 0.0, 0.0, 1.0, 0.0, 0.0, 1.0, 0.0, 0.0, 1.0, 0.0, 0.0, 1.0, -0.9875, -3.093e-07, -0.1574, -0.9875, -3.093e-07, -0.1574, -0.9875, -3.093e-07, -0.1574, -0.9875, 0.0, -0.1574, -0.9875, 0.0, -0.1574, -0.9875, 0.0, -0.1574, 0.0, 1.571e-07, -1.0, 0.0, 1.571e-07, -1.0, 0.0, 1.571e-07, -1.0, 0.0, 1.571e-07, -1.0, 0.0, 1.571e-07, -1.0, 0.0, 1.571e-07, -1.0, 0.9927, 0.0, 0.1202, 0.9927, 0.0, 0.1202, 0.9927, 0.0, 0.1202, 0.9927, 2.275e-06, 0.1202, 0.9927, 2.275e-06, 0.1202, 0.9927, 2.275e-06, 0.1202, 0.0, 1.571e-07, -1.0, 0.0, 1.571e-07, -1.0, 0.0, 1.571e-07, -1.0, 0.0, 1.571e-07, -1.0, 0.0, 1.571e-07, -1.0, 0.0, 1.571e-07, -1.0, 0.9873, 0.0, -0.1588, 0.9873, 0.0, -0.1588, 0.9873, 0.0, -0.1588, 0.9873, -3.122e-07, -0.1588, 0.9873, -3.122e-07, -0.1588, 0.9873, -3.122e-07, -0.1588, -7.923e-07, 0.0, 1.0, -7.923e-07, 0.0, 1.0, -7.923e-07, 0.0, 1.0, 7.923e-07, 0.0, 1.0, 7.923e-07, 0.0, 1.0, 7.923e-07, 0.0, 1.0, -0.9926, -1.8e-06, 0.1215, -0.9926, -1.8e-06, 0.1215, -0.9926, -1.8e-06, 0.1215, -0.9926, 0.0, 0.1215, -0.9926, 0.0, 0.1215, -0.9926, 0.0, 0.1215, 0.0, 1.646e-07, -1.0, 0.0, 1.646e-07, -1.0, 0.0, 1.646e-07, -1.0, 0.0, 1.646e-07, -1.0, 0.0, 1.646e-07, -1.0, 0.0, 1.646e-07, -1.0, -0.9875, 0.0, -0.1574, -0.9875, 0.0, -0.1574, -0.9875, 0.0, -0.1574, -0.9875, -3.241e-07, -0.1574, -0.9875, -3.241e-07, -0.1574, -0.9875, -3.241e-07, -0.1574, 0.0, 0.0, 1.0, 0.0, 0.0, 1.0, 0.0, 0.0, 1.0, 0.0, 0.0, 1.0, 0.0, 0.0, 1.0, 0.0, 0.0, 1.0, 0.9928, 2.471e-07, 0.12, 0.9928, 2.471e-07, 0.12, 0.9928, 2.471e-07, 0.12, 0.9928, 0.0, 0.12, 0.9928, 0.0, 0.12, 0.9928, 0.0, 0.12, 0.8416, 0.5337, -0.08343, 0.8416, 0.5337, -0.08343, 0.8416, 0.5337, -0.08343, 0.8416, 0.5337, -0.08343, 0.8416, 0.5337, -0.08343, 0.8416, 0.5337, -0.08343, -7.881e-07, 0.333, -0.9429, -7.881e-07, 0.333, -0.9429, -7.881e-07, 0.333, -0.9429, -0.8417, 0.5337, -0.08197, -0.8417, 0.5337, -0.08197, -0.8417, 0.5337, -0.08197, -0.8417, 0.5337, -0.08197, -0.8417, 0.5337, -0.08197, -0.8417, 0.5337, -0.08197, 5.585e-07, 0.349, 0.9371, 5.585e-07, 0.349, 0.9371, 5.585e-07, 0.349, 0.9371, 0.0, 0.0, 1.0, 0.0, 0.0, 1.0, 0.0, 0.0, 1.0, 0.0, 0.0, 1.0, 0.0, 0.0, 1.0, 0.0, 0.0, 1.0, -2.863e-07, -1.24e-07, 1.0, -2.863e-07, -1.24e-07, 1.0, -2.863e-07, -1.24e-07, 1.0, -5.422e-07, -1.548e-07, 1.0, -5.422e-07, -1.548e-07, 1.0, -5.422e-07, -1.548e-07, 1.0, 0.0, 0.0, 1.0, 0.0, 0.0, 1.0, 0.0, 0.0, 1.0, 0.0, 0.0, 1.0, 0.0, 0.0, 1.0, 0.0, 0.0, 1.0, 9.914e-07, -1.24e-07, 1.0, 9.914e-07, -1.24e-07, 1.0, 9.914e-07, -1.24e-07, 1.0, -3.575e-07, -1.548e-07, 1.0, -3.575e-07, -1.548e-07, 1.0, -3.575e-07, -1.548e-07, 1.0, 3.514e-07, -0.9962, 0.08705, 3.514e-07, -0.9962, 0.08705, 3.514e-07, -0.9962, 0.08705, 2.962e-07, -0.9962, 0.08705, 2.962e-07, -0.9962, 0.08705, 2.962e-07, -0.9962, 0.08705, 0.9951, 2.753e-07, 0.09927, 0.9951, 2.753e-07, 0.09927, 0.9951, 2.753e-07, 0.09927, 0.9951, 3.868e-07, 0.09927, 0.9951, 3.868e-07, 0.09927, 0.9951, 3.868e-07, 0.09927, -3.515e-07, 0.9965, 0.083, -3.515e-07, 0.9965, 0.083, -3.515e-07, 0.9965, 0.083, -2.963e-07, 0.9965, 0.083, -2.963e-07, 0.9965, 0.083, -2.963e-07, 0.9965, 0.083, -0.9949, -2.064e-07, 0.1005, -0.9949, -2.064e-07, 0.1005, -0.9949, -2.064e-07, 0.1005, -0.9949, -3.867e-07, 0.1005, -0.9949, -3.867e-07, 0.1005, -0.9949, -3.867e-07, 0.1005, -0.9875, -1.901e-07, -0.1574, -0.9875, -1.901e-07, -0.1574, -0.9875, -1.901e-07, -0.1574, -0.9875, -4.181e-07, -0.1574, -0.9875, -4.181e-07, -0.1574, -0.9875, -4.181e-07, -0.1574, -0.9875, 4.412e-07, -0.1574, -0.9875, 4.412e-07, -0.1574, -0.9875, 4.412e-07, -0.1574, -0.9875, 5.85e-07, -0.1574, -0.9875, 5.85e-07, -0.1574, -0.9875, 5.85e-07, -0.1574, -0.9875, -3.278e-07, -0.1574, -0.9875, -3.278e-07, -0.1574, -0.9875, -3.278e-07, -0.1574, -0.9875, -3.677e-07, -0.1574, -0.9875, -3.677e-07, -0.1574, -0.9875, -3.677e-07, -0.1574, -0.9875, -2.508e-07, -0.1574, -0.9875, -2.508e-07, -0.1574, -0.9875, -2.508e-07, -0.1574, -0.9875, 7.566e-07, -0.1574, -0.9875, 7.566e-07, -0.1574, -0.9875, 7.566e-07, -0.1574, 0.9875, 0.001069, -0.1577, 0.9875, 0.001069, -0.1577, 0.9875, 0.001069, -0.1577, 0.9871, 0.001188, -0.1599, 0.9871, 0.001188, -0.1599, 0.9871, 0.001188, -0.1599, 0.9871, 0.001242, -0.1603, 0.9871, 0.001242, -0.1603, 0.9871, 0.001242, -0.1603, 0.9871, -0.00189, -0.1603, 0.9871, -0.00189, -0.1603, 0.9871, -0.00189, -0.1603, 0.9873, 3.278e-07, -0.1588, 0.9873, 3.278e-07, -0.1588, 0.9873, 3.278e-07, -0.1588, 0.9873, 5.514e-07, -0.1588, 0.9873, 5.514e-07, -0.1588, 0.9873, 5.514e-07, -0.1588, 0.9873, 2.508e-06, -0.1588, 0.9873, 2.508e-06, -0.1588, 0.9873, 2.508e-06, -0.1588, 0.9873, -3.026e-06, -0.1588, 0.9873, -3.026e-06, -0.1588, 0.9873, -3.026e-06, -0.1588, 0.0, -1.645e-07, 1.0, 0.0, -1.645e-07, 1.0, 0.0, -1.645e-07, 1.0, 0.0, -1.645e-07, 1.0, 0.0, -1.645e-07, 1.0, 0.0, -1.645e-07, 1.0, -7.69e-07, 0.9956, 0.09354, -7.69e-07, 0.9956, 0.09354, -7.69e-07, 0.9956, 0.09354, 0.0, 0.9956, 0.09354, 0.0, 0.9956, 0.09354, 0.0, 0.9956, 0.09354, -1.133e-06, 9.261e-08, -1.0, -1.133e-06, 9.261e-08, -1.0, -1.133e-06, 9.261e-08, -1.0, 1.133e-06, 9.261e-08, -1.0, 1.133e-06, 9.261e-08, -1.0, 1.133e-06, 9.261e-08, -1.0, 0.0, -0.9952, 0.09758, 0.0, -0.9952, 0.09758, 0.0, -0.9952, 0.09758, 8.97e-07, -0.9952, 0.09758, 8.97e-07, -0.9952, 0.09758, 8.97e-07, -0.9952, 0.09758, 0.0, -1.645e-07, 1.0, 0.0, -1.645e-07, 1.0, 0.0, -1.645e-07, 1.0, 0.0, -1.645e-07, 1.0, 0.0, -1.645e-07, 1.0, 0.0, -1.645e-07, 1.0, 7.524e-07, -0.9952, 0.09758, 7.524e-07, -0.9952, 0.09758, 7.524e-07, -0.9952, 0.09758, 0.0, -0.9952, 0.09758, 0.0, -0.9952, 0.09758, 0.0, -0.9952, 0.09758, 1.109e-06, 9.261e-08, -1.0, 1.109e-06, 9.261e-08, -1.0, 1.109e-06, 9.261e-08, -1.0, -1.109e-06, 9.261e-08, -1.0, -1.109e-06, 9.261e-08, -1.0, -1.109e-06, 9.261e-08, -1.0, 0.0, 0.9956, 0.09354, 0.0, 0.9956, 0.09354, 0.0, 0.9956, 0.09354, -8.783e-07, 0.9956, 0.09354, -8.783e-07, 0.9956, 0.09354, -8.783e-07, 0.9956, 0.09354, -3.303e-07, 0.9941, -0.1081, -3.303e-07, 0.9941, -0.1081, -3.303e-07, 0.9941, -0.1081, -3.291e-07, 0.9941, -0.1081, -3.291e-07, 0.9941, -0.1081, -3.291e-07, 0.9941, -0.1081, 3.707e-07, 0.9941, -0.1081, 3.707e-07, 0.9941, -0.1081, 3.707e-07, 0.9941, -0.1081, -6.219e-07, 0.9941, -0.1081, -6.219e-07, 0.9941, -0.1081, -6.219e-07, 0.9941, -0.1081, -3.335e-07, 0.9941, -0.1081, -3.335e-07, 0.9941, -0.1081, -3.335e-07, 0.9941, -0.1081, -3.624e-07, 0.9941, -0.1081, -3.624e-07, 0.9941, -0.1081, -3.624e-07, 0.9941, -0.1081, -2.908e-07, 0.9941, -0.1081, -2.908e-07, 0.9941, -0.1081, -2.908e-07, 0.9941, -0.1081, -4.708e-07, 0.9941, -0.1081, -4.708e-07, 0.9941, -0.1081, -4.708e-07, 0.9941, -0.1081, 0.0, 0.0, -1.0, 0.0, 0.0, -1.0, 0.0, 0.0, -1.0, 0.0, 0.0, -1.0, 0.0, 0.0, -1.0, 0.0, 0.0, -1.0, -0.9938, -1.218e-06, 0.111, -0.9938, -1.218e-06, 0.111, -0.9938, -1.218e-06, 0.111, -0.9938, 0.0, 0.111, -0.9938, 0.0, 0.111, -0.9938, 0.0, 0.111, 1.131e-08, -1.185e-07, 1.0, 1.131e-08, -1.185e-07, 1.0, 1.131e-08, -1.185e-07, 1.0, -1.131e-08, -1.185e-07, 1.0, -1.131e-08, -1.185e-07, 1.0, -1.131e-08, -1.185e-07, 1.0, 0.994, 0.0, 0.1098, 0.994, 0.0, 0.1098, 0.994, 0.0, 0.1098, 0.994, 1.696e-06, 0.1098, 0.994, 1.696e-06, 0.1098, 0.994, 1.696e-06, 0.1098, 3.339e-07, -0.9946, -0.1041, 3.339e-07, -0.9946, -0.1041, 3.339e-07, -0.9946, -0.1041, 3.622e-07, -0.9946, -0.1041, 3.622e-07, -0.9946, -0.1041, 3.622e-07, -0.9946, -0.1041, 0.0, -0.9946, -0.1041, 0.0, -0.9946, -0.1041, 0.0, -0.9946, -0.1041, 3.219e-07, -0.9946, -0.1041, 3.219e-07, -0.9946, -0.1041, 3.219e-07, -0.9946, -0.1041, 3.283e-07, -0.9946, -0.1041, 3.283e-07, -0.9946, -0.1041, 3.283e-07, -0.9946, -0.1041, 3.324e-07, -0.9946, -0.1041, 3.324e-07, -0.9946, -0.1041, 3.324e-07, -0.9946, -0.1041, -2.294e-07, -0.9946, -0.1041, -2.294e-07, -0.9946, -0.1041, -2.294e-07, -0.9946, -0.1041, 9.167e-07, -0.9946, -0.1041, 9.167e-07, -0.9946, -0.1041, 9.167e-07, -0.9946, -0.1041, 0.0, -1.185e-07, 1.0, 0.0, -1.185e-07, 1.0, 0.0, -1.185e-07, 1.0, 0.0, -1.185e-07, 1.0, 0.0, -1.185e-07, 1.0, 0.0, -1.185e-07, 1.0, -0.9938, 0.0, 0.111, -0.9938, 0.0, 0.111, -0.9938, 0.0, 0.111, -0.9938, 2.308e-07, 0.111, -0.9938, 2.308e-07, 0.111, -0.9938, 2.308e-07, 0.111, -7.289e-08, 0.0, -1.0, -7.289e-08, 0.0, -1.0, -7.289e-08, 0.0, -1.0, 7.289e-08, 0.0, -1.0, 7.289e-08, 0.0, -1.0, 7.289e-08, 0.0, -1.0, 0.994, 2.282e-07, 0.1098, 0.994, 2.282e-07, 0.1098, 0.994, 2.282e-07, 0.1098, 0.994, 0.0, 0.1098, 0.994, 0.0, 0.1098, 0.994, 0.0, 0.1098, -0.9956, 1.002e-06, -0.09333, -0.9956, 1.002e-06, -0.09333, -0.9956, 1.002e-06, -0.09333, -0.9956, 0.0, -0.09333, -0.9956, 0.0, -0.09333, -0.9956, 0.0, -0.09333, -0.9956, 0.0, -0.09333, -0.9956, 0.0, -0.09333, -0.9956, 0.0, -0.09333, -0.9956, 4.908e-07, -0.09333, -0.9956, 4.908e-07, -0.09333, -0.9956, 4.908e-07, -0.09333, -2.18e-07, 0.9946, 0.1036, -2.18e-07, 0.9946, 0.1036, -2.18e-07, 0.9946, 0.1036, -2.354e-07, 0.9946, 0.1036, -2.354e-07, 0.9946, 0.1036, -2.354e-07, 0.9946, 0.1036, -1.477e-07, -0.3492, 0.937, -1.477e-07, -0.3492, 0.937, -1.477e-07, -0.3492, 0.937, 3.051e-07, -0.3492, 0.937, 3.051e-07, -0.3492, 0.937, 3.051e-07, -0.3492, 0.937, 1.662e-07, -0.9416, 0.3367, 1.662e-07, -0.9416, 0.3367, 1.662e-07, -0.9416, 0.3367, 2.633e-07, -0.9416, 0.3367, 2.633e-07, -0.9416, 0.3367, 2.633e-07, -0.9416, 0.3367, 2.779e-07, -0.8616, -0.5077, 2.779e-07, -0.8616, -0.5077, 2.779e-07, -0.8616, -0.5077, 1.204e-07, -0.8616, -0.5077, 1.204e-07, -0.8616, -0.5077, 1.204e-07, -0.8616, -0.5077, 7.145e-08, -0.3326, -0.9431, 7.145e-08, -0.3326, -0.9431, 7.145e-08, -0.3326, -0.9431, 8.309e-08, -0.3326, -0.9431, 8.309e-08, -0.3326, -0.9431, 8.309e-08, -0.3326, -0.9431, -2.095e-07, 0.9946, 0.1036, -2.095e-07, 0.9946, 0.1036, -2.095e-07, 0.9946, 0.1036, -2.506e-07, 0.9946, 0.1036, -2.506e-07, 0.9946, 0.1036, -2.506e-07, 0.9946, 0.1036, 0.9999, 4.313e-07, 0.01577, 0.9999, 4.313e-07, 0.01577, 0.9999, 4.313e-07, 0.01577, 0.9999, 2.49e-07, 0.01577, 0.9999, 2.49e-07, 0.01577, 0.9999, 2.49e-07, 0.01577, 0.9999, 3.735e-07, 0.01577, 0.9999, 3.735e-07, 0.01577, 0.9999, 3.735e-07, 0.01577, 0.9999, 5.031e-07, 0.01577, 0.9999, 5.031e-07, 0.01577, 0.9999, 5.031e-07, 0.01577, -0.9998, -3.773e-07, 0.02021, -0.9998, -3.773e-07, 0.02021, -0.9998, -3.773e-07, 0.02021, -0.9998, -4.979e-07, 0.02021, -0.9998, -4.979e-07, 0.02021, -0.9998, -4.979e-07, 0.02021, -0.9998, -2.49e-07, 0.02021, -0.9998, -2.49e-07, 0.02021, -0.9998, -2.49e-07, 0.02021, -0.9998, -3.697e-07, 0.02021, -0.9998, -3.697e-07, 0.02021, -0.9998, -3.697e-07, 0.02021, -3.452e-07, 0.9946, 0.1036, -3.452e-07, 0.9946, 0.1036, -3.452e-07, 0.9946, 0.1036, -3.345e-07, 0.9946, 0.1036, -3.345e-07, 0.9946, 0.1036, -3.345e-07, 0.9946, 0.1036, 1.303e-07, -0.3492, 0.937, 1.303e-07, -0.3492, 0.937, 1.303e-07, -0.3492, 0.937, 1.072e-07, -0.3492, 0.937, 1.072e-07, -0.3492, 0.937, 1.072e-07, -0.3492, 0.937, 2.99e-07, -0.9416, 0.3367, 2.99e-07, -0.9416, 0.3367, 2.99e-07, -0.9416, 0.3367, 3.458e-07, -0.9416, 0.3367, 3.458e-07, -0.9416, 0.3367, 3.458e-07, -0.9416, 0.3367, 4.168e-07, -0.8616, -0.5077, 4.168e-07, -0.8616, -0.5077, 4.168e-07, -0.8616, -0.5077, 1.806e-07, -0.8616, -0.5077, 1.806e-07, -0.8616, -0.5077, 1.806e-07, -0.8616, -0.5077, 1.072e-07, -0.3326, -0.9431, 1.072e-07, -0.3326, -0.9431, 1.072e-07, -0.3326, -0.9431, 1.246e-07, -0.3326, -0.9431, 1.246e-07, -0.3326, -0.9431, 1.246e-07, -0.3326, -0.9431, -3.327e-07, 0.9946, 0.1036, -3.327e-07, 0.9946, 0.1036, -3.327e-07, 0.9946, 0.1036, -3.572e-07, 0.9946, 0.1036, -3.572e-07, 0.9946, 0.1036, -3.572e-07, 0.9946, 0.1036, 0.9952, -9.813e-07, -0.0977, 0.9952, -9.813e-07, -0.0977, 0.9952, -9.813e-07, -0.0977, 0.9952, 0.0, -0.0977, 0.9952, 0.0, -0.0977, 0.9952, 0.0, -0.0977, 0.9952, 0.0, -0.0977, 0.9952, 0.0, -0.0977, 0.9952, 0.0, -0.0977, 0.9952, 5.007e-07, -0.0977, 0.9952, 5.007e-07, -0.0977, 0.9952, 5.007e-07, -0.0977, -4.021e-07, 0.9929, -0.1186, -4.021e-07, 0.9929, -0.1186, -4.021e-07, 0.9929, -0.1186, -5.468e-07, 0.9929, -0.1186, -5.468e-07, 0.9929, -0.1186, -5.468e-07, 0.9929, -0.1186, -6.34e-07, 0.9929, -0.1186, -6.34e-07, 0.9929, -0.1186, -6.34e-07, 0.9929, -0.1186, 0.0, 0.9929, -0.1186, 0.0, 0.9929, -0.1186, 0.0, 0.9929, -0.1186, 0.0, 0.9929, -0.1186, 0.0, 0.9929, -0.1186, 0.0, 0.9929, -0.1186, 0.0, 0.9929, -0.1186, 0.0, 0.9929, -0.1186, 0.0, 0.9929, -0.1186, 0.0, 0.9929, -0.1186, 0.0, 0.9929, -0.1186, 0.0, 0.9929, -0.1186, 0.9914, -0.1296, 0.01919, 0.9914, -0.1296, 0.01919, 0.9914, -0.1296, 0.01919, 0.9914, -0.1296, 0.0192, 0.9914, -0.1296, 0.0192, 0.9914, -0.1296, 0.0192, 0.0, -0.2397, -0.9709, 0.0, -0.2397, -0.9709, 0.0, -0.2397, -0.9709, 0.0, -0.2397, -0.9709, 0.0, -0.2397, -0.9709, 0.0, -0.2397, -0.9709, -0.9913, -0.1296, 0.02092, -0.9913, -0.1296, 0.02092, -0.9913, -0.1296, 0.02092, -0.9913, -0.1296, 0.02092, -0.9913, -0.1296, 0.02092, -0.9913, -0.1296, 0.02092, 0.0, -0.2317, 0.9728, 0.0, -0.2317, 0.9728, 0.0, -0.2317, 0.9728, 0.0, -0.2317, 0.9728, 0.0, -0.2317, 0.9728, 0.0, -0.2317, 0.9728, -6.178e-07, 0.9929, -0.1186, -6.178e-07, 0.9929, -0.1186, -6.178e-07, 0.9929, -0.1186, -4.987e-07, 0.9929, -0.1185, -4.987e-07, 0.9929, -0.1185, -4.987e-07, 0.9929, -0.1185, -5.375e-07, 0.9929, -0.1186, -5.375e-07, 0.9929, -0.1186, -5.375e-07, 0.9929, -0.1186, -4.126e-07, 0.9929, -0.1186, -4.126e-07, 0.9929, -0.1186, -4.126e-07, 0.9929, -0.1186, -5.866e-07, 0.9929, -0.1186, -5.866e-07, 0.9929, -0.1186, -5.866e-07, 0.9929, -0.1186, 0.0, 0.349, 0.9371, 0.0, 0.349, 0.9371, 0.0, 0.349, 0.9371, 0.0, 0.349, 0.9371, 0.0, 0.349, 0.9371, 0.0, 0.349, 0.9371, -1.937e-06, 0.349, 0.9371, -1.937e-06, 0.349, 0.9371, -1.937e-06, 0.349, 0.9371, 0.0, 0.333, -0.9429, 0.0, 0.333, -0.9429, 0.0, 0.333, -0.9429, -1.864e-07, 0.333, -0.9429, -1.864e-07, 0.333, -0.9429, -1.864e-07, 0.333, -0.9429, 0.0, 0.333, -0.9429, 0.0, 0.333, -0.9429, 0.0, 0.333, -0.9429])] * 3)])
me_cylinder = bpy.data.meshes.new('Cylinder')
me_cylinder.from_pydata([(-0.008819, 0.08461, 0.00138), (0.008819, 0.08461, 0.00138), (-0.003293, 0.1248, 0.03173), (-0.008819, 0.1248, 0.03771), (0.008819, 0.1248, 0.03771), (0.003293, 0.1248, 0.03173), (-0.008819, 0.1505, 0.02707), (-0.003293, 0.1463, 0.02284), (0.003293, 0.1463, 0.02284), (0.008819, 0.1505, 0.02707), (-0.008819, 0.1611, 0.00138), (-0.003293, 0.1552, 0.00138), (0.003293, 0.1552, 0.00138), (0.008819, 0.1611, 0.00138), (-0.008819, 0.1505, -0.02431), (-0.003293, 0.1463, -0.02008), (0.003293, 0.1463, -0.02008), (0.008819, 0.1505, -0.02431), (-0.008819, 0.1248, -0.03495), (-0.003293, 0.1248, -0.02897), (0.003293, 0.1248, -0.02897), (0.008819, 0.1248, -0.03495), (-0.008819, 0.09912, -0.02431), (-0.003293, 0.1033, -0.02008), (0.003293, 0.1033, -0.02008), (0.008819, 0.09912, -0.02431), (-0.008819, 0.08847, 0.00138), (-0.003293, 0.09445, 0.00138), (0.003293, 0.09445, 0.00138), (0.008819, 0.08847, 0.00138), (-0.008819, 0.09912, 0.02707), (-0.003293, 0.1033, 0.02284), (0.003293, 0.1033, 0.02284), (0.008819, 0.09912, 0.02707), (-0.008819, 0.1248, 0.04793), (-0.003293, 0.1248, 0.05391), (-0.003293, 0.162, 0.03853), (-0.008819, 0.1577, 0.0343), (0.008819, 0.1577, 0.0343), (0.003293, 0.162, 0.03853), (0.003293, 0.1248, 0.05391), (0.008819, 0.1248, 0.04793), (-0.003293, 0.1773, 0.00138), (-0.008819, 0.1714, 0.00138), (0.008819, 0.1714, 0.00138), (0.003293, 0.1773, 0.00138), (-0.003293, 0.162, -0.03577), (-0.008819, 0.1577, -0.03154), (0.008819, 0.1577, -0.03154), (0.003293, 0.162, -0.03577), (-0.003293, 0.1248, -0.05115), (-0.008819, 0.1248, -0.04517), (0.008819, 0.1248, -0.04517), (0.003293, 0.1248, -0.05115), (-0.003293, 0.08766, -0.03577), (-0.008819, 0.09189, -0.03154), (0.008819, 0.09189, -0.03154), (0.003293, 0.08766, -0.03577), (-0.003293, -0.005295, 0.01278), (-0.008819, -0.005295, 0.007254), (-0.003293, -0.01082, 0.007254), (-0.008819, -0.005295, -0.01002), (-0.003293, -0.01082, -0.01002), (-0.008819, 0.09189, 0.0343), (-0.003293, 0.08766, 0.03853), (0.003293, 0.08766, 0.03853), (0.008819, 0.09189, 0.0343), (-0.003293, 0.07147, -0.01002), (-0.008819, 0.08069, -0.004494), (-0.003293, 0.07911, -0.01513), (-0.003293, 0.07147, 0.01278), (-0.003293, 0.07911, 0.01789), (-0.008819, 0.08069, 0.007254), (0.003293, 0.07147, 0.01278), (0.008819, 0.08069, 0.007254), (0.003293, 0.07911, 0.01789), (0.003293, 0.07147, -0.01002), (0.003293, 0.07911, -0.01513), (0.008819, 0.08069, -0.004494), (0.003293, -0.01082, 0.007254), (0.008819, -0.005295, 0.007254), (0.003293, -0.005295, 0.01278), (0.003293, -0.01082, -0.01002), (0.008819, -0.005295, -0.01002), (-0.003293, 0.01082, -0.01002), (-0.008819, 0.005295, -0.004494), (0.008819, 0.005295, -0.004494), (0.003293, 0.01082, -0.01002), (0.008819, 0.01082, 0.007254), (0.003293, 0.01082, 0.01278), (-0.008819, 0.01082, 0.007254), (-0.003293, 0.01082, 0.01278), (-0.003293, -0.01082, -0.0251), (-0.008819, -0.005295, -0.0251), (-0.003293, -0.005295, -0.03063), (0.003293, -0.01082, -0.0251), (0.008819, -0.005295, -0.03063), (-0.008819, 0.005295, -0.0251), (-0.003293, 0.01082, -0.0251), (-0.003293, 0.005295, -0.03063), (0.003293, 0.01082, -0.0251), (0.008819, 0.005295, -0.03063)], [], [(64, 65, 40, 35), (42, 45, 49, 46), (46, 49, 53, 50), (50, 53, 57, 54), (54, 57, 77, 69), (67, 76, 87, 84), (29, 33, 66, 74, 1), (27, 31, 32, 28), (36, 39, 45, 42), (25, 29, 1, 78, 56), (31, 2, 5, 32), (33, 4, 41, 66), (9, 13, 44, 38), (11, 15, 16, 12), (13, 17, 48, 44), (15, 19, 20, 16), (17, 21, 52, 48), (19, 23, 24, 20), (21, 25, 56, 52), (26, 22, 55, 68, 0), (89, 91, 58, 81), (35, 40, 39, 36), (30, 26, 0, 72, 63), (90, 85, 61, 59), (6, 3, 34, 37), (7, 11, 12, 8), (22, 18, 51, 55), (18, 14, 47, 51), (14, 10, 43, 47), (10, 6, 37, 43), (3, 30, 63, 34), (4, 9, 38, 41), (73, 70, 91, 89), (78, 74, 88, 86), (86, 83, 96, 101), (23, 27, 28, 24), (71, 75, 65, 64), (82, 62, 92, 95), (79, 60, 62, 82), (74, 78, 1), (68, 72, 0), (72, 68, 85, 90), (86, 88, 80, 83), (84, 87, 100, 98), (61, 85, 97, 93), (99, 101, 96, 94), (58, 59, 60), (67, 68, 69), (70, 71, 72), (73, 74, 75), (76, 77, 78), (79, 80, 81), (92, 93, 94), (97, 98, 99), (35, 36, 37, 34), (39, 40, 41, 38), (36, 42, 43, 37), (45, 39, 38, 44), (42, 46, 47, 43), (49, 45, 44, 48), (46, 50, 51, 47), (53, 49, 48, 52), (50, 54, 55, 51), (57, 53, 52, 56), (85, 68, 67, 84), (81, 58, 60, 79), (87, 76, 78, 86), (89, 81, 80, 88), (79, 82, 83, 80), (64, 35, 34, 63), (40, 65, 66, 41), (3, 6, 7, 2), (9, 4, 5, 8), (6, 10, 11, 7), (13, 9, 8, 12), (10, 14, 15, 11), (17, 13, 12, 16), (14, 18, 19, 15), (21, 17, 16, 20), (18, 22, 23, 19), (25, 21, 20, 24), (22, 26, 27, 23), (29, 25, 24, 28), (26, 30, 31, 27), (33, 29, 28, 32), (30, 3, 2, 31), (4, 33, 32, 5), (62, 60, 59, 61), (75, 71, 70, 73), (69, 77, 76, 67), (54, 69, 68, 55), (56, 78, 77, 57), (63, 72, 71, 64), (74, 66, 65, 75), (91, 70, 72, 90), (73, 89, 88, 74), (58, 91, 90, 59), (94, 96, 95, 92), (93, 97, 99, 94), (101, 99, 98, 100), (84, 98, 97, 85), (92, 62, 61, 93), (82, 95, 96, 83), (100, 87, 86, 101), (2, 7, 8, 5)])
me_cylinder.materials.append(mat_chiave)
me_cylinder.use_remesh_preserve_volume = False
me_cylinder.use_remesh_preserve_attributes = False
me_cylinder.use_mirror_vertex_groups = False
me_cylinder.update()
me_chest_ope0_001 = bpy.data.meshes.new('Chest_Ope0.001')
me_chest_ope0_001.from_pydata([(-1.104, -0.1036, 0.1247), (-1.118, -0.2303, 0.211), (-1.123, -0.3972, 0.2417), (-1.118, -0.5639, 0.211), (-1.104, -0.6902, 0.1247), (-0.9695, -0.1036, 0.1247), (-0.9802, -0.2303, 0.211), (-0.984, -0.3972, 0.2417), (-0.9802, -0.5639, 0.211), (-0.9695, -0.6902, 0.1247), (0.02128, -0.1036, 0.1247), (0.03523, -0.2303, 0.211), (0.04022, -0.3972, 0.2417), (0.03523, -0.5639, 0.211), (0.02128, -0.6902, 0.1247), (-1.128, -0.3972, 0.2728), (-0.9559, -0.7919, 0.01487), (-0.9721, -0.7209, 0.1447), (-0.9838, -0.5821, 0.239), (-0.988, -0.3972, 0.2728), (-0.9838, -0.2122, 0.239), (-0.9721, -0.07306, 0.1447), (-0.9559, -0.001481, 0.01487), (-0.1268, -0.001481, 0.01487), (-0.1108, -0.07306, 0.1447), (-0.09925, -0.2122, 0.239), (-0.09509, -0.3972, 0.2728), (-0.09925, -0.5821, 0.239), (-0.1108, -0.7209, 0.1447), (-0.1268, -0.7919, 0.01487), (0.003519, -0.7919, 0.01487), (-1.084, -0.03496, 5.096e-06), (-1.084, -0.7584, 4.858e-06), (0.001114, -0.03496, 4.977e-06), (0.001114, -0.7584, 4.858e-06), (-0.1136, -0.1036, 0.1247), (-0.103, -0.2303, 0.211), (-0.09922, -0.3972, 0.2417), (-0.103, -0.5639, 0.211), (-0.1136, -0.6902, 0.1247), (-0.1918, -0.6943, 0.09328), (-0.8912, -0.6943, 0.09328), (-0.8912, -0.0994, 0.09328), (-0.1918, -0.0994, 0.09328), (-1.084, -0.7945, 1.293e-05), (-1.086, -0.001481, 0.01487), (-1.107, -0.07306, 0.1447), (-1.123, -0.2122, 0.239), (-1.123, -0.5821, 0.239), (-1.107, -0.7209, 0.1447), (-0.954, -0.03496, 5.096e-06), (0.03977, -0.5821, 0.239), (0.02451, -0.7209, 0.1447), (0.04524, -0.3972, 0.2728), (0.03977, -0.2122, 0.239), (0.02451, -0.07306, 0.1447), (0.003519, -0.001481, 0.01487), (-0.954, -0.7584, 4.858e-06), (-0.1289, -0.7584, 4.858e-06), (-0.8817, -0.6861, 4.977e-06), (-0.1289, -0.03496, 4.977e-06), (-0.8817, -0.1073, 4.977e-06), (-0.2012, -0.1073, 4.977e-06), (-0.2012, -0.6861, 4.977e-06), (-0.9541, -0.7945, 1.293e-05), (-1.086, -0.7919, 0.01487), (0.001116, -0.7945, 1.293e-05), (-0.1286, -0.7945, 1.293e-05)], [], [(45, 46, 21), (21, 22, 45), (46, 47, 20), (20, 21, 46), (47, 15, 19), (19, 20, 47), (15, 48, 18), (18, 19, 15), (48, 49, 17), (17, 18, 48), (49, 65, 16), (16, 17, 49), (23, 24, 55), (55, 56, 23), (24, 25, 54), (54, 55, 24), (25, 26, 53), (53, 54, 25), (26, 27, 51), (51, 53, 26), (27, 28, 52), (52, 51, 27), (28, 29, 30), (30, 52, 28), (4, 0, 31), (31, 32, 4), (0, 3, 1), (0, 4, 3), (34, 33, 10), (10, 14, 34), (14, 10, 11), (11, 13, 14), (12, 13, 11), (1, 3, 2), (31, 0, 46), (46, 45, 31), (0, 1, 47), (0, 47, 46), (1, 2, 15), (15, 47, 1), (2, 3, 48), (48, 15, 2), (3, 4, 49), (49, 48, 3), (4, 32, 65), (65, 49, 4), (32, 57, 64), (64, 44, 32), (57, 9, 17), (17, 16, 57), (9, 8, 18), (18, 17, 9), (8, 7, 19), (19, 18, 8), (7, 6, 20), (20, 19, 7), (6, 5, 21), (21, 20, 6), (5, 50, 22), (22, 21, 5), (50, 31, 45), (45, 22, 50), (60, 35, 24), (24, 23, 60), (35, 36, 25), (25, 24, 35), (36, 37, 26), (26, 25, 36), (37, 38, 27), (27, 26, 37), (38, 39, 28), (28, 27, 38), (39, 58, 29), (29, 28, 39), (58, 34, 66), (66, 67, 58), (34, 14, 52), (52, 30, 34), (14, 13, 51), (51, 52, 14), (13, 12, 53), (53, 51, 13), (12, 11, 54), (54, 53, 12), (11, 10, 55), (55, 54, 11), (10, 33, 56), (56, 55, 10), (33, 60, 23), (23, 56, 33), (50, 57, 32), (32, 31, 50), (35, 60, 50), (50, 5, 35), (36, 35, 5), (5, 6, 36), (37, 36, 6), (6, 7, 37), (38, 37, 7), (7, 8, 38), (39, 38, 8), (8, 9, 39), (58, 39, 9), (9, 57, 58), (43, 40, 41), (41, 42, 43), (60, 33, 34), (34, 58, 60), (58, 57, 59), (59, 63, 58), (57, 50, 61), (61, 59, 57), (50, 60, 62), (62, 61, 50), (60, 58, 63), (63, 62, 60), (63, 59, 41), (41, 40, 63), (59, 61, 42), (42, 41, 59), (61, 62, 43), (43, 42, 61), (62, 63, 40), (40, 43, 62), (57, 16, 64), (16, 65, 44), (44, 64, 16), (65, 32, 44), (34, 30, 66), (30, 29, 67), (67, 66, 30), (29, 58, 67)])
me_chest_ope0_001.polygons.foreach_set('material_index', [0, 0, 0, 0, 0, 0, 0, 0, 0, 0, 0, 0, 0, 0, 0, 0, 0, 0, 0, 0, 0, 0, 0, 0, 1, 1, 1, 1, 1, 1, 1, 1, 1, 1, 0, 0, 0, 0, 0, 0, 0, 0, 0, 0, 0, 0, 0, 0, 0, 0, 0, 0, 0, 0, 0, 0, 0, 0, 0, 0, 0, 0, 0, 0, 0, 0, 0, 0, 0, 0, 0, 0, 0, 0, 0, 0, 0, 0, 0, 0, 0, 0, 0, 0, 0, 0, 0, 0, 0, 0, 0, 0, 1, 1, 1, 1, 1, 1, 1, 1, 1, 1, 1, 1, 1, 1, 0, 0, 1, 1, 1, 1, 1, 1, 1, 1, 1, 1, 1, 1, 1, 1, 1, 1, 0, 0, 0, 0, 0, 0, 0, 0])
_k = set([(0, 31), (5, 6), (5, 22), (5, 35), (5, 50), (6, 7), (6, 36), (7, 8), (7, 37), (8, 9), (8, 38), (9, 17), (9, 39), (9, 58), (14, 34), (15, 19), (16, 17), (16, 65), (17, 18), (17, 49), (18, 19), (18, 48), (19, 20), (20, 21), (20, 47), (21, 22), (21, 46), (23, 24), (23, 55), (24, 25), (24, 55), (24, 60), (25, 26), (25, 54), (26, 27), (26, 53), (27, 28), (27, 51), (28, 29), (28, 52), (29, 30), (29, 58), (31, 32), (32, 44), (33, 34), (34, 66), (35, 36), (35, 60), (36, 37), (37, 38), (38, 39), (39, 58), (40, 41), (40, 43), (41, 42), (41, 63), (42, 43), (50, 60), (50, 62), (59, 63)])
me_chest_ope0_001.attributes.new('sharp_edge', 'BOOLEAN', 'EDGE').data.foreach_set('value', [ (min(e.vertices), max(e.vertices)) in _k for e in me_chest_ope0_001.edges])
_uv = me_chest_ope0_001.uv_layers.new(name='UVMap')
_uv.uv.foreach_set('vector', [0.4166, 0.7118, 0.418, 0.758, 0.3831, 0.7591, 0.3831, 0.7591, 0.3818, 0.7134, 0.4166, 0.7118, 0.418, 0.758, 0.4183, 0.8047, 0.3832, 0.8051, 0.3832, 0.8051, 0.3831, 0.7591, 0.418, 0.758, 0.4183, 0.8047, 0.4182, 0.8512, 0.3832, 0.8512, 0.3832, 0.8512, 0.3832, 0.8051, 0.4183, 0.8047, 0.4182, 0.8512, 0.4181, 0.8975, 0.3831, 0.8973, 0.3831, 0.8973, 0.3832, 0.8512, 0.4182, 0.8512, 0.4181, 0.8975, 0.4177, 0.9438, 0.3829, 0.9433, 0.3829, 0.9433, 0.3831, 0.8973, 0.4181, 0.8975, 0.4177, 0.9438, 0.4176, 0.9894, 0.3828, 0.9891, 0.3828, 0.9891, 0.3829, 0.9433, 0.4177, 0.9438, 0.1423, 0.7134, 0.1411, 0.7591, 0.1062, 0.758, 0.1062, 0.758, 0.1075, 0.7118, 0.1423, 0.7134, 0.1411, 0.7591, 0.1409, 0.8051, 0.1059, 0.8047, 0.1059, 0.8047, 0.1062, 0.758, 0.1411, 0.7591, 0.1409, 0.8051, 0.141, 0.8512, 0.1059, 0.8512, 0.1059, 0.8512, 0.1059, 0.8047, 0.1409, 0.8051, 0.141, 0.8512, 0.1411, 0.8973, 0.1061, 0.8975, 0.1061, 0.8975, 0.1059, 0.8512, 0.141, 0.8512, 0.1411, 0.8973, 0.1413, 0.9433, 0.1064, 0.9438, 0.1064, 0.9438, 0.1061, 0.8975, 0.1411, 0.8973, 0.1413, 0.9433, 0.1414, 0.9891, 0.1066, 0.9894, 0.1066, 0.9894, 0.1064, 0.9438, 0.1413, 0.9433, 0.4977, 0.7395, 0.4975, 0.8805, 0.462, 0.9, 0.462, 0.9, 0.4615, 0.7199, 0.4977, 0.7395, 0.4975, 0.8805, 0.5226, 0.7709, 0.5226, 0.8491, 0.4975, 0.8805, 0.4977, 0.7395, 0.5226, 0.7709, 0.0737, 0.7214, 0.07326, 0.8996, 0.03809, 0.8803, 0.03809, 0.8803, 0.03798, 0.7408, 0.0737, 0.7214, 0.03798, 0.7408, 0.03809, 0.8803, 0.01334, 0.8492, 0.01334, 0.8492, 0.0133, 0.7719, 0.03798, 0.7408, 0.004496, 0.8106, 0.0133, 0.7719, 0.01334, 0.8492, 0.5226, 0.8491, 0.5226, 0.7709, 0.5315, 0.81, 0.462, 0.9, 0.4975, 0.8805, 0.5032, 0.8874, 0.5032, 0.8874, 0.4644, 0.9083, 0.462, 0.9, 0.4975, 0.8805, 0.5226, 0.8491, 0.5307, 0.853, 0.4975, 0.8805, 0.5307, 0.853, 0.5032, 0.8874, 0.5226, 0.8491, 0.5315, 0.81, 0.5405, 0.81, 0.5405, 0.81, 0.5307, 0.853, 0.5226, 0.8491, 0.5315, 0.81, 0.5226, 0.7709, 0.5307, 0.767, 0.5307, 0.767, 0.5405, 0.81, 0.5315, 0.81, 0.5226, 0.7709, 0.4977, 0.7395, 0.5034, 0.7326, 0.5034, 0.7326, 0.5307, 0.767, 0.5226, 0.7709, 0.4977, 0.7395, 0.4615, 0.7199, 0.4658, 0.7119, 0.4658, 0.7119, 0.5034, 0.7326, 0.4977, 0.7395, 0.4615, 0.7199, 0.4292, 0.7201, 0.4292, 0.7111, 0.4292, 0.7111, 0.4615, 0.7109, 0.4615, 0.7199, 0.3732, 0.9883, 0.3733, 0.9426, 0.3829, 0.9433, 0.3829, 0.9433, 0.3828, 0.9891, 0.3732, 0.9883, 0.3733, 0.9426, 0.3734, 0.8971, 0.3831, 0.8973, 0.3831, 0.8973, 0.3829, 0.9433, 0.3733, 0.9426, 0.3734, 0.8971, 0.3734, 0.8512, 0.3832, 0.8512, 0.3832, 0.8512, 0.3831, 0.8973, 0.3734, 0.8971, 0.3734, 0.8512, 0.3734, 0.8054, 0.3832, 0.8051, 0.3832, 0.8051, 0.3832, 0.8512, 0.3734, 0.8512, 0.3734, 0.8054, 0.3734, 0.76, 0.3831, 0.7591, 0.3831, 0.7591, 0.3832, 0.8051, 0.3734, 0.8054, 0.3734, 0.76, 0.3709, 0.7134, 0.3818, 0.7134, 0.3818, 0.7134, 0.3831, 0.7591, 0.3734, 0.76, 0.4302, 0.9007, 0.462, 0.9, 0.4644, 0.9083, 0.4644, 0.9083, 0.4309, 0.9099, 0.4302, 0.9007, 0.1521, 0.7134, 0.1508, 0.76, 0.1411, 0.7591, 0.1411, 0.7591, 0.1423, 0.7134, 0.1521, 0.7134, 0.1508, 0.76, 0.1507, 0.8054, 0.1409, 0.8051, 0.1409, 0.8051, 0.1411, 0.7591, 0.1508, 0.76, 0.1507, 0.8054, 0.1508, 0.8512, 0.141, 0.8512, 0.141, 0.8512, 0.1409, 0.8051, 0.1507, 0.8054, 0.1508, 0.8512, 0.1508, 0.8971, 0.1411, 0.8973, 0.1411, 0.8973, 0.141, 0.8512, 0.1508, 0.8512, 0.1508, 0.8971, 0.1508, 0.9426, 0.1413, 0.9433, 0.1413, 0.9433, 0.1411, 0.8973, 0.1508, 0.8971, 0.1508, 0.9426, 0.151, 0.9883, 0.1414, 0.9891, 0.1414, 0.9891, 0.1413, 0.9433, 0.1508, 0.9426, 0.1058, 0.7216, 0.0737, 0.7214, 0.07373, 0.7125, 0.07373, 0.7125, 0.1057, 0.7127, 0.1058, 0.7216, 0.0737, 0.7214, 0.03798, 0.7408, 0.03226, 0.734, 0.03226, 0.734, 0.06946, 0.7136, 0.0737, 0.7214, 0.03798, 0.7408, 0.0133, 0.7719, 0.00526, 0.768, 0.00526, 0.768, 0.03226, 0.734, 0.03798, 0.7408, 0.0133, 0.7719, 0.004496, 0.8106, -0.00442, 0.8106, -0.00442, 0.8106, 0.00526, 0.768, 0.0133, 0.7719, 0.004496, 0.8106, 0.01334, 0.8492, 0.005327, 0.8531, 0.005327, 0.8531, -0.00442, 0.8106, 0.004496, 0.8106, 0.01334, 0.8492, 0.03809, 0.8803, 0.03249, 0.8871, 0.03249, 0.8871, 0.005327, 0.8531, 0.01334, 0.8492, 0.03809, 0.8803, 0.07326, 0.8996, 0.07091, 0.9078, 0.07091, 0.9078, 0.03249, 0.8871, 0.03809, 0.8803, 0.07326, 0.8996, 0.1047, 0.9002, 0.104, 0.9094, 0.104, 0.9094, 0.07091, 0.9078, 0.07326, 0.8996, 0.4302, 0.9007, 0.4292, 0.7201, 0.4615, 0.7199, 0.4615, 0.7199, 0.462, 0.9, 0.4302, 0.9007, 0.1508, 0.76, 0.1521, 0.7134, 0.3709, 0.7134, 0.3709, 0.7134, 0.3734, 0.76, 0.1508, 0.76, 0.1507, 0.8054, 0.1508, 0.76, 0.3734, 0.76, 0.3734, 0.76, 0.3734, 0.8054, 0.1507, 0.8054, 0.1508, 0.8512, 0.1507, 0.8054, 0.3734, 0.8054, 0.3734, 0.8054, 0.3734, 0.8512, 0.1508, 0.8512, 0.1508, 0.8971, 0.1508, 0.8512, 0.3734, 0.8512, 0.3734, 0.8512, 0.3734, 0.8971, 0.1508, 0.8971, 0.1508, 0.9426, 0.1508, 0.8971, 0.3734, 0.8971, 0.3734, 0.8971, 0.3733, 0.9426, 0.1508, 0.9426, 0.151, 0.9883, 0.1508, 0.9426, 0.3733, 0.9426, 0.3733, 0.9426, 0.3732, 0.9883, 0.151, 0.9883, 0.1717, 0.6648, 0.1717, 0.5131, 0.35, 0.5131, 0.35, 0.5131, 0.35, 0.6648, 0.1717, 0.6648, 0.1047, 0.9002, 0.07326, 0.8996, 0.0737, 0.7214, 0.0737, 0.7214, 0.1058, 0.7216, 0.1047, 0.9002, 0.1528, 0.4657, 0.369, 0.4657, 0.35, 0.4847, 0.35, 0.4847, 0.1717, 0.4847, 0.1528, 0.4657, 0.3974, 0.4942, 0.3974, 0.6837, 0.3785, 0.6648, 0.3785, 0.6648, 0.3785, 0.5131, 0.3974, 0.4942, 0.3709, 0.7134, 0.1521, 0.7134, 0.1717, 0.6932, 0.1717, 0.6932, 0.35, 0.6932, 0.3709, 0.7134, 0.1243, 0.6837, 0.1243, 0.4942, 0.1433, 0.5131, 0.1433, 0.5131, 0.1433, 0.6648, 0.1243, 0.6837, 0.1717, 0.4847, 0.35, 0.4847, 0.35, 0.5131, 0.35, 0.5131, 0.1717, 0.5131, 0.1717, 0.4847, 0.3785, 0.5131, 0.3785, 0.6648, 0.35, 0.6648, 0.35, 0.6648, 0.35, 0.5131, 0.3785, 0.5131, 0.35, 0.6932, 0.1717, 0.6932, 0.1717, 0.6648, 0.1717, 0.6648, 0.35, 0.6648, 0.35, 0.6932, 0.1433, 0.6648, 0.1433, 0.5131, 0.1717, 0.5131, 0.1717, 0.5131, 0.1717, 0.6648, 0.1433, 0.6648, 0.3732, 0.9883, 0.3828, 0.9891, 0.3821, 0.9938, 0.3828, 0.9891, 0.4176, 0.9894, 0.4175, 0.994, 0.4175, 0.994, 0.3821, 0.9938, 0.3828, 0.9891, 0.4658, 0.7119, 0.4615, 0.7199, 0.4615, 0.7109, 0.0737, 0.7214, 0.06946, 0.7136, 0.07373, 0.7125, 0.1066, 0.9894, 0.1414, 0.9891, 0.1421, 0.9938, 0.1421, 0.9938, 0.1067, 0.994, 0.1066, 0.9894, 0.1414, 0.9891, 0.151, 0.9883, 0.1421, 0.9938])
me_chest_ope0_001.materials.append(mat_wood_1)
me_chest_ope0_001.materials.append(mat_wood_2)
me_chest_ope0_001.use_remesh_preserve_volume = False
me_chest_ope0_001.use_remesh_preserve_attributes = False
me_chest_ope0_001.use_mirror_vertex_groups = False
me_chest_ope0_001.update()
me_chest_ope0_001.normals_split_custom_set([tuple(v) for v in zip(*[iter([0.0, 0.8757, 0.4829, 0.0, 0.8757, 0.4829, 0.0, 0.8757, 0.4829, 0.0, 0.8757, 0.4829, 0.0, 0.8757, 0.4829, 0.0, 0.8757, 0.4829, 0.0, 0.5611, 0.8278, 0.0, 0.5611, 0.8278, 0.0, 0.5611, 0.8278, 0.0, 0.5611, 0.8278, 0.0, 0.5611, 0.8278, 0.0, 0.5611, 0.8278, 0.0, 0.1801, 0.9837, 0.0, 0.1801, 0.9837, 0.0, 0.1801, 0.9837, 0.0, 0.1801, 0.9837, 0.0, 0.1801, 0.9837, 0.0, 0.1801, 0.9837, 0.0, -0.1802, 0.9836, 0.0, -0.1802, 0.9836, 0.0, -0.1802, 0.9836, 0.0, -0.1802, 0.9836, 0.0, -0.1802, 0.9836, 0.0, -0.1802, 0.9836, 0.0, -0.5621, 0.8271, 0.0, -0.5621, 0.8271, 0.0, -0.5621, 0.8271, 0.0, -0.5621, 0.8271, 0.0, -0.5621, 0.8271, 0.0, -0.5621, 0.8271, 0.0, -0.8771, 0.4803, 0.0, -0.8771, 0.4803, 0.0, -0.8771, 0.4803, 0.0, -0.8771, 0.4803, 0.0, -0.8771, 0.4803, 0.0, -0.8771, 0.4803, 6.155e-07, 0.8757, 0.4829, 6.155e-07, 0.8757, 0.4829, 6.155e-07, 0.8757, 0.4829, 0.0, 0.8757, 0.4829, 0.0, 0.8757, 0.4829, 0.0, 0.8757, 0.4829, 0.0, 0.5611, 0.8278, 0.0, 0.5611, 0.8278, 0.0, 0.5611, 0.8278, 7.672e-07, 0.5611, 0.8278, 7.672e-07, 0.5611, 0.8278, 7.672e-07, 0.5611, 0.8278, 0.0, 0.1801, 0.9837, 0.0, 0.1801, 0.9837, 0.0, 0.1801, 0.9837, 0.0, 0.1801, 0.9837, 0.0, 0.1801, 0.9837, 0.0, 0.1801, 0.9837, 0.0, -0.1802, 0.9836, 0.0, -0.1802, 0.9836, 0.0, -0.1802, 0.9836, 0.0, -0.1802, 0.9836, 0.0, -0.1802, 0.9836, 0.0, -0.1802, 0.9836, 0.0, -0.5621, 0.8271, 0.0, -0.5621, 0.8271, 0.0, -0.5621, 0.8271, 0.0, -0.5621, 0.8271, 0.0, -0.5621, 0.8271, 0.0, -0.5621, 0.8271, 0.0, -0.8771, 0.4803, 0.0, -0.8771, 0.4803, 0.0, -0.8771, 0.4803, 0.0, -0.8771, 0.4803, 0.0, -0.8771, 0.4803, 0.0, -0.8771, 0.4803, -0.987, 8.044e-07, -0.1609, -0.987, 8.044e-07, -0.1609, -0.987, 8.044e-07, -0.1609, -0.987, -3.261e-07, -0.1609, -0.987, -3.261e-07, -0.1609, -0.987, -3.261e-07, -0.1609, -0.987, 2.767e-08, -0.1609, -0.987, 2.767e-08, -0.1609, -0.987, 2.767e-08, -0.1609, -0.987, 0.0, -0.1609, -0.987, 0.0, -0.1609, -0.987, 0.0, -0.1609, 0.9872, 2.548e-08, -0.1597, 0.9872, 2.548e-08, -0.1597, 0.9872, 2.548e-08, -0.1597, 0.9872, -1.571e-08, -0.1597, 0.9872, -1.571e-08, -0.1597, 0.9872, -1.571e-08, -0.1597, 0.9872, -1.817e-08, -0.1597, 0.9872, -1.817e-08, -0.1597, 0.9872, -1.817e-08, -0.1597, 0.9872, -3.194e-08, -0.1597, 0.9872, -3.194e-08, -0.1597, 0.9872, -3.194e-08, -0.1597, 0.9872, -2.147e-08, -0.1597, 0.9872, -2.147e-08, -0.1597, 0.9872, -2.147e-08, -0.1597, -0.987, 0.0, -0.1609, -0.987, 0.0, -0.1609, -0.987, 0.0, -0.1609, -0.987, -6.386e-06, -0.1609, -0.987, -6.386e-06, -0.1609, -0.987, -6.386e-06, -0.1609, -0.987, 6.116e-06, -0.1609, -0.987, 6.116e-06, -0.1609, -0.987, 6.116e-06, -0.1609, -0.987, 0.0, -0.1609, -0.987, 0.0, -0.1609, -0.987, 0.0, -0.1609, -0.987, -2.597e-06, -0.1609, -0.987, -2.597e-06, -0.1609, -0.987, -2.597e-06, -0.1609, -0.987, 7.088e-06, -0.1609, -0.987, 7.088e-06, -0.1609, -0.987, 7.088e-06, -0.1609, -0.987, -5.075e-06, -0.1609, -0.987, -5.075e-06, -0.1609, -0.987, -5.075e-06, -0.1609, -0.987, -1.406e-06, -0.1609, -0.987, -1.406e-06, -0.1609, -0.987, -1.406e-06, -0.1609, -0.987, 0.0, -0.1609, -0.987, 0.0, -0.1609, -0.987, 0.0, -0.1609, -0.987, 2.135e-06, -0.1609, -0.987, 2.135e-06, -0.1609, -0.987, 2.135e-06, -0.1609, -0.987, 2.625e-06, -0.1609, -0.987, 2.625e-06, -0.1609, -0.987, 2.625e-06, -0.1609, -0.987, 3.538e-06, -0.1609, -0.987, 3.538e-06, -0.1609, -0.987, 3.538e-06, -0.1609, -0.987, -4.769e-06, -0.1609, -0.987, -4.769e-06, -0.1609, -0.987, -4.769e-06, -0.1609, 0.0, -0.0002237, -1.0, 0.0, -0.0002237, -1.0, 0.0, -0.0002237, -1.0, 0.0, -0.0002237, -1.0, 0.0, -0.0002237, -1.0, 0.0, -0.0002237, -1.0, 0.9922, -0.002998, 0.1248, 0.9922, -0.002998, 0.1248, 0.9922, -0.002998, 0.1248, 0.9922, -0.002863, 0.1248, 0.9922, -0.002863, 0.1248, 0.9922, -0.002863, 0.1248, 0.992, -0.00216, 0.1263, 0.9919, -0.002573, 0.1269, 0.992, -0.002944, 0.1259, 0.992, -0.002947, 0.126, 0.992, -0.002066, 0.1263, 0.992, -0.002066, 0.1263, 0.9918, -0.0001044, 0.1274, 0.9918, -0.0008438, 0.128, 0.9919, -0.001434, 0.1273, 0.9919, -0.001399, 0.1274, 0.992, -0.0004927, 0.1264, 0.9918, -0.0001441, 0.1275, 0.9919, 0.001414, 0.1271, 0.9918, 0.00105, 0.1278, 0.9918, 0.000116, 0.1275, 0.9918, 0.0001771, 0.1276, 0.9919, 0.0005387, 0.1267, 0.9919, 0.001422, 0.1274, 0.992, 0.002635, 0.1259, 0.992, 0.002077, 0.1262, 0.9919, 0.001578, 0.1267, 0.9919, 0.001764, 0.1269, 0.992, 0.001638, 0.1259, 0.992, 0.002777, 0.1262, 0.9922, 0.00288, 0.1248, 0.9922, 0.00288, 0.1248, 0.9922, 0.00288, 0.1248, 0.9922, 0.002977, 0.1249, 0.9922, 0.002333, 0.1247, 0.9922, 0.002977, 0.1249, 0.0, 0.4059, -0.9139, 0.0, 0.4059, -0.9139, 0.0, 0.4059, -0.9139, 0.0, 0.4059, -0.9139, 0.0, 0.4059, -0.9139, 0.0, 0.4059, -0.9139, -0.992, 0.007217, 0.1258, -0.9919, 0.008662, 0.1266, -0.992, 0.007217, 0.1258, -0.992, 0.006898, 0.1257, -0.992, 0.006898, 0.1257, -0.992, 0.006898, 0.1257, -0.9915, 0.00387, 0.1304, -0.9914, 0.006302, 0.1308, -0.9917, 0.006899, 0.1284, -0.9917, 0.00687, 0.1287, -0.9916, 0.004965, 0.1292, -0.9914, 0.003983, 0.1305, -0.9912, 0.0001047, 0.1321, -0.991, 0.002035, 0.1335, -0.9913, 0.003617, 0.1317, -0.9913, 0.003524, 0.1319, -0.9916, 0.001251, 0.1297, -0.9912, 0.0002031, 0.1324, -0.9913, -0.003559, 0.1313, -0.9911, -0.002556, 0.1331, -0.9912, -0.0001424, 0.1322, -0.9912, -0.0003165, 0.1327, -0.9915, -0.001277, 0.1301, -0.9913, -0.003582, 0.1319, -0.9917, -0.006399, 0.1282, -0.9915, -0.006229, 0.13, -0.9915, -0.003756, 0.1302, -0.9914, -0.004206, 0.1308, -0.9917, -0.00379, 0.1283, -0.9916, -0.006735, 0.1289, -0.9922, -0.007673, 0.1243, -0.9921, -0.00693, 0.1256, -0.9921, -0.00693, 0.1256, -0.992, -0.007173, 0.1259, -0.9921, -0.005563, 0.1254, -0.9921, -0.008263, 0.1248, 0.0, -0.0002237, -1.0, 0.0, -0.0002237, -1.0, 0.0, -0.0002237, -1.0, 0.0, -0.0002237, -1.0, 0.0, -0.0002237, -1.0, 0.0, -0.0002237, -1.0, 0.9872, 3.105e-07, -0.1597, 0.9872, 3.105e-07, -0.1597, 0.9872, 3.105e-07, -0.1597, 0.9872, 9.691e-08, -0.1597, 0.9872, 9.691e-08, -0.1597, 0.9872, 9.691e-08, -0.1597, 0.9872, 1.8e-07, -0.1597, 0.9872, 1.8e-07, -0.1597, 0.9872, 1.8e-07, -0.1597, 0.9872, 2.436e-07, -0.1597, 0.9872, 2.436e-07, -0.1597, 0.9872, 2.436e-07, -0.1597, 0.9872, -5.76e-07, -0.1597, 0.9872, -5.76e-07, -0.1597, 0.9872, -5.76e-07, -0.1597, 0.9872, -7.932e-08, -0.1597, 0.9872, -7.932e-08, -0.1597, 0.9872, -7.932e-08, -0.1597, 0.9872, 1.757e-07, -0.1597, 0.9872, 1.757e-07, -0.1597, 0.9872, 1.757e-07, -0.1597, 0.9872, 2.398e-07, -0.1597, 0.9872, 2.398e-07, -0.1597, 0.9872, 2.398e-07, -0.1597, 0.9872, 2.78e-07, -0.1597, 0.9872, 2.78e-07, -0.1597, 0.9872, 2.78e-07, -0.1597, 0.9872, -2.051e-07, -0.1597, 0.9872, -2.051e-07, -0.1597, 0.9872, -2.051e-07, -0.1597, 0.9872, 3.926e-07, -0.1597, 0.9872, 3.926e-07, -0.1597, 0.9872, 3.926e-07, -0.1597, 0.9872, 4.579e-07, -0.1597, 0.9872, 4.579e-07, -0.1597, 0.9872, 4.579e-07, -0.1597, 0.0, 0.4059, -0.9139, 0.0, 0.4059, -0.9139, 0.0, 0.4059, -0.9139, 0.0, 0.4059, -0.9139, 0.0, 0.4059, -0.9139, 0.0, 0.4059, -0.9139, 0.0, 3.296e-07, -1.0, 0.0, 3.296e-07, -1.0, 0.0, 3.296e-07, -1.0, 0.0, 3.296e-07, -1.0, 0.0, 3.296e-07, -1.0, 0.0, 3.296e-07, -1.0, 7.138e-08, 0.876, 0.4824, 7.138e-08, 0.876, 0.4824, 7.138e-08, 0.876, 0.4824, 0.0, 0.876, 0.4824, 0.0, 0.876, 0.4824, 0.0, 0.876, 0.4824, 0.0, 0.563, 0.8265, 0.0, 0.563, 0.8265, 0.0, 0.563, 0.8265, 0.0, 0.563, 0.8265, 0.0, 0.563, 0.8265, 0.0, 0.563, 0.8265, 0.0, 0.1814, 0.9834, 0.0, 0.1814, 0.9834, 0.0, 0.1814, 0.9834, 0.0, 0.1814, 0.9834, 0.0, 0.1814, 0.9834, 0.0, 0.1814, 0.9834, 0.0, -0.1816, 0.9834, 0.0, -0.1816, 0.9834, 0.0, -0.1816, 0.9834, 0.0, -0.1816, 0.9834, 0.0, -0.1816, 0.9834, 0.0, -0.1816, 0.9834, 0.0, -0.564, 0.8257, 0.0, -0.564, 0.8257, 0.0, -0.564, 0.8257, 0.0, -0.564, 0.8257, 0.0, -0.564, 0.8257, 0.0, -0.564, 0.8257, 0.0, -0.8774, 0.4797, 0.0, -0.8774, 0.4797, 0.0, -0.8774, 0.4797, 0.0, -0.8774, 0.4797, 0.0, -0.8774, 0.4797, 0.0, -0.8774, 0.4797, -1.702e-07, 1.002e-07, -1.0, -1.702e-07, 1.002e-07, -1.0, -1.702e-07, 1.002e-07, -1.0, 0.0, -1.002e-07, -1.0, 0.0, -1.002e-07, -1.0, 0.0, -1.002e-07, -1.0, 0.0, 1.648e-07, -1.0, 0.0, 1.648e-07, -1.0, 0.0, 1.648e-07, -1.0, 0.0, 1.648e-07, -1.0, 0.0, 1.648e-07, -1.0, 0.0, 1.648e-07, -1.0, 0.0, 1.648e-06, -1.0, 0.0, 1.648e-06, -1.0, 0.0, 1.648e-06, -1.0, 0.0, 1.648e-06, -1.0, 0.0, 1.648e-06, -1.0, 0.0, 1.648e-06, -1.0, -1.319e-06, 3.296e-07, -1.0, -1.319e-06, 3.296e-07, -1.0, -1.319e-06, 3.296e-07, -1.0, 1.648e-06, 0.0, -1.0, 1.648e-06, 0.0, -1.0, 1.648e-06, 0.0, -1.0, -1.445e-07, 1.445e-07, -1.0, -1.445e-07, 1.445e-07, -1.0, -1.445e-07, 1.445e-07, -1.0, 0.0, 1.648e-06, -1.0, 0.0, 1.648e-06, -1.0, 0.0, 1.648e-06, -1.0, -1.483e-06, 1.648e-07, -1.0, -1.483e-06, 1.648e-07, -1.0, -1.483e-06, 1.648e-07, -1.0, 1.086e-11, 0.0, -1.0, 1.086e-11, 0.0, -1.0, 1.086e-11, 0.0, -1.0, 0.0, 0.9961, 0.08827, 0.0, 0.9961, 0.08827, 0.0, 0.9961, 0.08827, -7.021e-08, 0.9961, 0.08827, -7.021e-08, 0.9961, 0.08827, -7.021e-08, 0.9961, 0.08827, 0.9948, 0.0, 0.102, 0.9948, 0.0, 0.102, 0.9948, 0.0, 0.102, 0.9948, 0.0, 0.102, 0.9948, 0.0, 0.102, 0.9948, 0.0, 0.102, 0.0, -0.9964, 0.08434, 0.0, -0.9964, 0.08434, 0.0, -0.9964, 0.08434, 0.0, -0.9964, 0.08434, 0.0, -0.9964, 0.08434, 0.0, -0.9964, 0.08434, -0.9949, 0.0, 0.1007, -0.9949, 0.0, 0.1007, -0.9949, 0.0, 0.1007, -0.9949, -6.679e-08, 0.1007, -0.9949, -6.679e-08, 0.1007, -0.9949, -6.679e-08, 0.1007, 0.9923, -0.003307, 0.1238, 0.9923, -0.003307, 0.1238, 0.9923, -0.003307, 0.1238, 0.0, -0.9855, 0.1699, 0.0, -0.9855, 0.1699, 0.0, -0.9855, 0.1699, 0.0, -0.9855, 0.1699, 0.0, -0.9855, 0.1699, 0.0, -0.9855, 0.1699, -0.987, -3.299e-06, -0.1609, -0.987, -3.299e-06, -0.1609, -0.987, -3.299e-06, -0.1609, 0.9872, -1.499e-06, -0.1597, 0.9872, -1.499e-06, -0.1597, 0.9872, -1.499e-06, -0.1597, 0.0, -0.9855, 0.1699, 0.0, -0.9855, 0.1699, 0.0, -0.9855, 0.1699, 0.0, -0.9855, 0.1699, 0.0, -0.9855, 0.1699, 0.0, -0.9855, 0.1699, -0.9923, -0.007965, 0.1233, -0.9923, -0.007965, 0.1233, -0.9923, -0.007965, 0.1233])] * 3)])

# ---- objects
ob_chest = bpy.data.objects.new('Chest', me_chest_ope0)
ob_chiave = bpy.data.objects.new('chiave', me_cylinder)
ob_chest_coperchio = bpy.data.objects.new('Chest-coperchio', me_chest_ope0_001)
ob_lamp = bpy.data.objects.new('Lamp', light_lamp)
ob_camera = bpy.data.objects.new('Camera', cam_camera)

# ---- transforms, parenting, visibility, modifiers, constraints
ob_chest.location = (0.0, 0.0, 0.0)
ob_chest.color = (0.8, 0.8, 0.8, 1.0)
ob_chest.lineart.crease_threshold = 0.0
ob_chiave.parent = ob_chest
ob_chiave.location = (0.0, 0.3378, 0.4089)
ob_chiave.rotation_euler = (0.0, -0.009401, 0.0)
ob_chiave.lineart.crease_threshold = 0.0
ob_chest_coperchio.parent = ob_chest
ob_chest_coperchio.location = (-0.5392, -0.39, 0.4685)
ob_chest_coperchio.rotation_euler = (-1.629e-07, 1.11e-16, -3.142)
ob_chest_coperchio.color = (0.8, 0.8, 0.8, 1.0)
ob_chest_coperchio.lineart.crease_threshold = 0.0
ob_lamp.location = (4.076, 1.005, 5.904)
ob_lamp.rotation_euler = (0.6503, 0.05522, 1.866)
ob_lamp.lock_rotations_4d = False
ob_lamp.empty_display_type = 'ARROWS'
ob_lamp.color = (0.0, 0.0, 0.0, 0.0)
ob_lamp.lineart.crease_threshold = 0.0
ob_camera.location = (7.481, -6.508, 5.344)
ob_camera.rotation_euler = (1.109, 0.0, 0.8149)
ob_camera.lock_rotations_4d = False
ob_camera.empty_display_type = 'ARROWS'
ob_camera.color = (0.0, 0.0, 0.0, 0.0)
ob_camera.display_type = 'WIRE'
ob_camera.lineart.crease_threshold = 0.0

# ---- collection membership
col_collection_1.objects.link(ob_chest)
col_collection_1.objects.link(ob_chiave)
col_collection_1.objects.link(ob_chest_coperchio)
col_collection_1.objects.link(ob_lamp)
col_collection_1.objects.link(ob_camera)

# ---- scene / render settings (as saved in the file)
scene.camera = ob_camera
scene.frame_start = 1; scene.frame_end = 250; scene.frame_set(2)
scene.render.engine = 'BLENDER_EEVEE_NEXT'
scene.render.resolution_percentage = 50
scene.render.dither_intensity = 0.0
scene.cycles.use_denoising = False
scene.cycles.samples = 128
scene.cycles.sampling_pattern = 'TABULATED_SOBOL'
scene.cycles.use_adaptive_sampling = False
scene.cycles.use_light_tree = False
scene.cycles.blur_glossy = 0.0
scene.cycles.sample_clamp_indirect = 0.0
scene.view_settings.view_transform = 'Standard'
bpy.context.view_layer.update()
